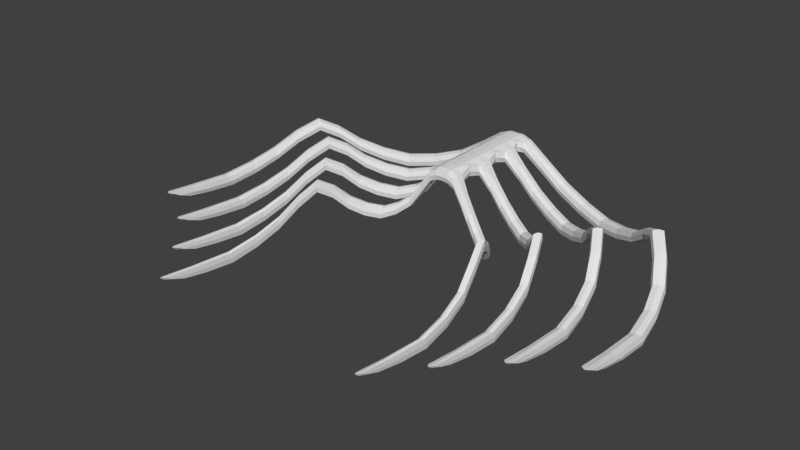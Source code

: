 # Source: Segment_04.blend  (saved by Blender 2.77.0; exported with 4.5.12 LTS)
import bpy
from mathutils import Matrix  # noqa: F401  (used for matrix-valued properties, if any)

bpy.ops.wm.read_factory_settings(use_empty=True)
scene = bpy.context.scene
scene.name = 'Scene'

# ---- collections
col_collection_1 = bpy.data.collections.new('Collection 1'); scene.collection.children.link(col_collection_1)

# ---- world
world_world = bpy.data.worlds.new('World'); scene.world = world_world
world_world.color = (0.05088, 0.05088, 0.05088)
world_world.use_sun_shadow = False
world_world.sun_shadow_jitter_overblur = 0.0
world_world.cycles.sampling_method = 'MANUAL'

# ---- meshes
me_cube = bpy.data.meshes.new('Cube')
me_cube.from_pydata([(-2.569, 3.108, 0.93), (-2.569, 3.108, 1.353), (-2.682, 3.513, 0.93), (-2.682, 3.513, 1.353), (-5.083, 2.843, 0.2901), (-5.083, 2.843, 0.7134), (-4.884, 2.472, 0.7134), (-4.884, 2.472, 0.2901), (-0.7191, 3.692, 2.64), (-0.7191, 3.692, 2.216), (-0.6741, 3.199, 2.685), (-0.6741, 3.199, 2.238), (-7.112, 1.786, 0.8428), (-6.826, 1.478, 0.8428), (-7.112, 1.786, 1.266), (-6.826, 1.478, 1.266), (-8.505, 0.565, 1.817), (-8.156, 0.3278, 1.817), (-8.505, 0.565, 2.24), (-8.156, 0.3278, 2.24), (-9.593, -1.194, 0.7067), (-9.215, -1.38, 0.7067), (-9.593, -1.194, 1.13), (-9.215, -1.38, 1.13), (-10.12, -3.535, 0.1185), (-9.71, -3.634, 0.1185), (-10.12, -3.672, 0.5418), (-9.712, -3.771, 0.5418), (-10.09, -5.956, 0.4555), (-9.709, -5.977, 0.4555), (-10.1, -6.805, 0.8393), (-9.723, -6.826, 0.8393), (-2.119, 1.85, 0.93), (-2.119, 1.85, 1.353), (-2.206, 2.255, 0.93), (-2.206, 2.255, 1.353), (-4.071, 1.585, 0.2901), (-4.071, 1.585, 0.7134), (-3.917, 1.214, 0.7134), (-3.917, 1.214, 0.2901), (-0.6444, 2.512, 2.685), (-0.6444, 2.512, 2.238), (-0.6357, 1.901, 2.685), (-0.6357, 1.901, 2.238), (-5.647, 0.5281, 0.8428), (-5.425, 0.2203, 0.8428), (-5.647, 0.5281, 1.266), (-5.425, 0.2203, 1.266), (-6.728, -0.693, 1.817), (-6.457, -0.9302, 1.817), (-6.728, -0.693, 2.24), (-6.457, -0.9302, 2.24), (-7.574, -2.452, 0.7067), (-7.28, -2.638, 0.7067), (-7.574, -2.452, 1.13), (-7.28, -2.638, 1.13), (-7.982, -4.793, 0.1185), (-7.664, -4.892, 0.1185), (-7.984, -4.93, 0.5418), (-7.666, -5.029, 0.5418), (-7.961, -7.214, 0.4555), (-7.664, -7.235, 0.4555), (-7.971, -8.063, 0.8393), (-7.675, -8.084, 0.8393), (-1.747, 0.1392, 0.93), (-1.747, 0.1392, 1.353), (-1.814, 0.5442, 0.93), (-1.814, 0.5442, 1.353), (-3.237, -0.1263, 0.2901), (-3.237, -0.1263, 0.7134), (-3.119, -0.4969, 0.7134), (-3.119, -0.4969, 0.2901), (-0.6107, 0.8406, 2.685), (-0.6107, 0.8406, 2.238), (-0.6041, 0.1859, 2.685), (-0.6041, 0.1859, 2.238), (-4.44, -1.183, 0.8428), (-4.27, -1.491, 0.8428), (-4.44, -1.183, 1.266), (-4.27, -1.491, 1.266), (-5.265, -2.404, 1.817), (-5.059, -2.641, 1.817), (-5.265, -2.404, 2.24), (-5.059, -2.641, 2.24), (-5.911, -4.163, 0.7067), (-5.686, -4.349, 0.7067), (-5.911, -4.163, 1.13), (-5.686, -4.349, 1.13), (-6.222, -6.504, 0.1185), (-5.98, -6.603, 0.1185), (-6.223, -6.641, 0.5418), (-5.981, -6.74, 0.5418), (-6.206, -8.925, 0.4555), (-5.979, -8.946, 0.4555), (-6.214, -9.774, 0.8393), (-5.987, -9.795, 0.8393), (-1.431, -1.625, 0.93), (-1.431, -1.625, 1.353), (-1.48, -1.22, 0.93), (-1.48, -1.22, 1.353), (-2.528, -1.89, 0.2901), (-2.528, -1.89, 0.7134), (-2.441, -2.261, 0.7134), (-2.441, -2.261, 0.2901), (-0.5821, -0.9185, 2.685), (-0.5821, -0.9185, 2.238), (-0.5839, -1.462, 2.64), (-0.5839, -1.462, 2.216), (-3.414, -2.947, 0.8428), (-3.289, -3.254, 0.8428), (-3.414, -2.947, 1.266), (-3.289, -3.254, 1.266), (-4.021, -4.168, 1.817), (-3.869, -4.405, 1.817), (-4.021, -4.168, 2.24), (-3.869, -4.405, 2.24), (-4.496, -5.927, 0.7067), (-4.331, -6.113, 0.7067), (-4.496, -5.927, 1.13), (-4.331, -6.113, 1.13), (-4.725, -8.268, 0.1185), (-4.547, -8.367, 0.1185), (-4.726, -8.405, 0.5418), (-4.548, -8.504, 0.5418), (-4.713, -10.69, 0.4555), (-4.547, -10.71, 0.4555), (-4.719, -11.54, 0.8393), (-4.553, -11.56, 0.8393), (-2.556, 3.059, 1.142), (-2.626, 3.311, 1.404), (-2.695, 3.562, 1.142), (-2.626, 3.311, 0.8792), (-3.727, 2.833, 0.9321), (-3.884, 3.223, 0.9321), (-1.609, 3.635, 1.605), (-3.884, 3.223, 0.5087), (-3.727, 2.833, 0.5087), (-4.984, 2.657, 0.2393), (-1.548, 3.215, 2.032), (-5.107, 2.887, 0.5018), (-1.609, 3.635, 2.029), (-4.984, 2.657, 0.7643), (-4.861, 2.427, 0.5018), (-1.548, 3.215, 1.607), (-0.7099, 3.477, 2.694), (-0.7099, 3.477, 2.167), (-0.7511, 3.143, 2.433), (-0.7202, 3.743, 2.428), (-6.969, 1.632, 0.792), (-7.147, 1.823, 1.054), (-6.969, 1.632, 1.317), (-6.792, 1.441, 1.054), (-5.909, 1.995, 0.8931), (-5.909, 1.995, 0.4697), (-6.152, 2.337, 0.8931), (-6.152, 2.337, 0.4697), (-8.33, 0.4464, 1.766), (-8.547, 0.5933, 2.029), (-8.33, 0.4464, 2.291), (-8.114, 0.2995, 2.029), (-7.531, 0.9354, 1.853), (-7.531, 0.9354, 1.43), (-7.852, 1.207, 1.43), (-7.852, 1.207, 1.853), (-9.404, -1.287, 0.6559), (-9.639, -1.172, 0.9184), (-9.404, -1.287, 1.181), (-9.169, -1.403, 0.9184), (-9.087, -0.2584, 1.778), (-8.722, -0.4708, 1.778), (-8.722, -0.4708, 1.355), (-9.087, -0.2584, 1.355), (-9.914, -3.574, 0.06768), (-10.17, -3.592, 0.3302), (-9.917, -3.733, 0.5927), (-9.662, -3.715, 0.3302), (-9.913, -2.329, 0.7402), (-9.519, -2.474, 0.7402), (-9.519, -2.462, 0.3168), (-9.913, -2.317, 0.3168), (-9.897, -6.018, 0.4547), (-10.11, -6.485, 0.6635), (-9.912, -6.973, 0.8724), (-9.696, -6.505, 0.6635), (-9.731, -5.489, 0.6785), (-9.722, -4.931, 0.2579), (-10.14, -4.877, 0.2579), (-10.15, -5.435, 0.6785), (-2.108, 1.801, 1.142), (-2.162, 2.053, 1.404), (-2.216, 2.304, 1.142), (-2.162, 2.053, 0.8792), (-3.018, 1.575, 0.9321), (-3.139, 1.965, 0.9321), (-1.37, 2.383, 1.607), (-3.139, 1.965, 0.5087), (-3.018, 1.575, 0.5087), (-3.994, 1.399, 0.2393), (-1.324, 1.954, 2.032), (-4.089, 1.629, 0.5018), (-1.37, 2.383, 2.032), (-3.994, 1.399, 0.7643), (-3.898, 1.169, 0.5018), (-1.324, 1.954, 1.607), (-0.6593, 2.221, 2.697), (-0.6593, 2.221, 2.169), (-0.7047, 1.837, 2.433), (-0.7171, 2.563, 2.433), (-5.536, 0.3742, 0.792), (-5.674, 0.5651, 1.054), (-5.536, 0.3742, 1.317), (-5.398, 0.1834, 1.054), (-4.712, 0.7375, 0.8931), (-4.712, 0.7375, 0.4697), (-4.901, 1.079, 0.8931), (-4.901, 1.079, 0.4697), (-6.593, -0.8116, 1.766), (-6.761, -0.6647, 2.029), (-6.593, -0.8116, 2.291), (-6.425, -0.9585, 2.029), (-5.972, -0.3226, 1.853), (-5.972, -0.3226, 1.43), (-6.222, -0.05134, 1.43), (-6.222, -0.05134, 1.853), (-7.427, -2.545, 0.6559), (-7.609, -2.43, 0.9184), (-7.427, -2.545, 1.181), (-7.245, -2.661, 0.9184), (-7.181, -1.516, 1.778), (-6.897, -1.729, 1.778), (-6.897, -1.729, 1.355), (-7.181, -1.516, 1.355), (-7.823, -4.832, 0.06768), (-8.021, -4.85, 0.3302), (-7.825, -4.991, 0.5927), (-7.627, -4.973, 0.3302), (-7.823, -3.587, 0.7402), (-7.516, -3.731, 0.7402), (-7.516, -3.72, 0.3168), (-7.822, -3.575, 0.3168), (-7.81, -7.275, 0.4547), (-7.977, -7.743, 0.6635), (-7.821, -8.231, 0.8724), (-7.654, -7.763, 0.6635), (-7.681, -6.747, 0.6785), (-7.674, -6.189, 0.2579), (-7.996, -6.135, 0.2579), (-8.003, -6.693, 0.6785), (-1.739, 0.09049, 1.142), (-1.78, 0.3417, 1.404), (-1.822, 0.5929, 1.142), (-1.78, 0.3417, 0.8792), (-2.433, -0.1363, 0.9321), (-2.526, 0.254, 0.9321), (-1.175, 0.6744, 1.607), (-2.526, 0.254, 0.5087), (-2.433, -0.1363, 0.5087), (-3.178, -0.3116, 0.2393), (-1.14, 0.2429, 2.032), (-3.251, -0.08168, 0.5018), (-1.175, 0.6744, 2.032), (-3.178, -0.3116, 0.7643), (-3.105, -0.5416, 0.5018), (-1.14, 0.2429, 1.607), (-0.6196, 0.5129, 2.697), (-0.6196, 0.5129, 2.169), (-0.6665, 0.1203, 2.433), (-0.6759, 0.9005, 2.433), (-4.355, -1.337, 0.792), (-4.46, -1.146, 1.054), (-4.355, -1.337, 1.317), (-4.25, -1.528, 1.054), (-3.727, -0.9735, 0.8931), (-3.727, -0.9735, 0.4697), (-3.871, -0.6321, 0.8931), (-3.871, -0.6321, 0.4697), (-5.162, -2.523, 1.766), (-5.29, -2.376, 2.029), (-5.162, -2.523, 2.291), (-5.034, -2.669, 2.029), (-4.688, -2.034, 1.853), (-4.688, -2.034, 1.43), (-4.878, -1.762, 1.43), (-4.878, -1.762, 1.853), (-5.798, -4.256, 0.6559), (-5.937, -4.141, 0.9184), (-5.798, -4.256, 1.181), (-5.659, -4.372, 0.9184), (-5.61, -3.227, 1.778), (-5.394, -3.44, 1.778), (-5.394, -3.44, 1.355), (-5.61, -3.227, 1.355), (-6.101, -6.543, 0.06768), (-6.252, -6.561, 0.3302), (-6.102, -6.702, 0.5927), (-5.951, -6.684, 0.3302), (-6.1, -5.298, 0.7402), (-5.867, -5.442, 0.7402), (-5.866, -5.431, 0.3168), (-6.1, -5.286, 0.3168), (-6.09, -8.986, 0.4547), (-6.218, -9.454, 0.6635), (-6.099, -9.942, 0.8724), (-5.972, -9.474, 0.6635), (-5.992, -8.458, 0.6785), (-5.987, -7.9, 0.2579), (-6.232, -7.846, 0.2579), (-6.238, -8.404, 0.6785), (-1.425, -1.673, 1.142), (-1.456, -1.422, 1.404), (-1.486, -1.171, 1.142), (-1.456, -1.422, 0.8792), (-1.936, -1.9, 0.9321), (-2.005, -1.51, 0.9321), (-1.009, -1.089, 1.607), (-2.005, -1.51, 0.5087), (-1.936, -1.9, 0.5087), (-2.485, -2.075, 0.2393), (-0.9842, -1.513, 2.029), (-2.539, -1.845, 0.5018), (-1.009, -1.089, 2.032), (-2.485, -2.075, 0.7643), (-2.431, -2.305, 0.5018), (-0.9842, -1.513, 1.605), (-0.5864, -1.242, 2.694), (-0.5864, -1.242, 2.167), (-0.5834, -1.512, 2.428), (-0.641, -0.8577, 2.433), (-3.351, -3.101, 0.792), (-3.429, -2.91, 1.054), (-3.351, -3.101, 1.317), (-3.274, -3.291, 1.054), (-2.888, -2.737, 0.8931), (-2.888, -2.737, 0.4697), (-2.995, -2.396, 0.8931), (-2.995, -2.396, 0.4697), (-3.945, -4.286, 1.766), (-4.039, -4.139, 2.029), (-3.945, -4.286, 2.291), (-3.851, -4.433, 2.029), (-3.596, -3.797, 1.853), (-3.596, -3.797, 1.43), (-3.736, -3.526, 1.43), (-3.736, -3.526, 1.853), (-4.414, -6.02, 0.6559), (-4.516, -5.905, 0.9184), (-4.414, -6.02, 1.181), (-4.311, -6.136, 0.9184), (-4.275, -4.991, 1.778), (-4.116, -5.204, 1.778), (-4.116, -5.204, 1.355), (-4.275, -4.991, 1.355), (-4.636, -8.306, 0.06768), (-4.747, -8.325, 0.3302), (-4.637, -8.466, 0.5927), (-4.526, -8.447, 0.3302), (-4.636, -7.061, 0.7402), (-4.464, -7.206, 0.7402), (-4.464, -7.195, 0.3168), (-4.636, -7.05, 0.3168), (-4.629, -10.75, 0.4547), (-4.723, -11.22, 0.6635), (-4.635, -11.71, 0.8724), (-4.541, -11.24, 0.6635), (-4.556, -10.22, 0.6785), (-4.552, -9.664, 0.2579), (-4.733, -9.61, 0.2579), (-4.737, -10.17, 0.6785), (-0.5048, -0.3569, 2.792), (-0.5048, -0.3569, 2.365), (-0.5091, 1.38, 2.792), (-0.5091, 1.38, 2.365), (-0.5143, 2.865, 2.792), (-0.5143, 2.865, 2.365), (-0.2853, 0.8659, 2.855), (-0.2847, 0.1798, 2.855), (-0.2869, 1.897, 2.32), (-0.2877, 2.527, 2.32), (-0.2832, -0.8921, 2.855), (-0.2833, -1.448, 2.796), (-0.2847, 0.1798, 2.32), (-0.2853, 0.8659, 2.32), (-0.2832, -0.8921, 2.32), (-0.293, 3.705, 2.375), (-0.293, 3.705, 2.796), (-0.2833, -1.448, 2.375), (-0.2869, 1.897, 2.855), (-0.2897, 3.205, 2.855), (-0.2877, 2.527, 2.855), (-0.2897, 3.205, 2.32), (-0.2925, 3.489, 2.319), (-0.2889, 2.233, 2.856), (-0.2925, 3.489, 2.852), (-0.2766, 2.866, 2.331), (-0.2766, 2.866, 2.864), (-0.2766, 1.382, 2.331), (-0.2833, -1.501, 2.585), (-0.2766, 1.382, 2.864), (-0.2835, -1.229, 2.319), (-0.293, 3.757, 2.585), (-0.2766, -0.3554, 2.331), (-0.286, 0.5251, 2.314), (-0.2835, -1.229, 2.852), (-0.2766, -0.3554, 2.864), (-0.2889, 2.233, 2.314), (-0.286, 0.5251, 2.856), (-0.5698, 2.865, 2.573), (-0.5633, 1.38, 2.573), (-0.558, -0.3573, 2.573), (-4.642, -9.583, 0.2113), (-4.647, -10.27, 0.7278), (-4.756, -9.891, 0.4695), (-4.629, -11.51, 0.7065), (-4.657, -7.038, 0.5285), (-4.443, -7.218, 0.5285), (-4.55, -7.122, 0.266), (-4.534, -9.957, 0.4695), (-4.294, -4.966, 1.567), (-4.097, -5.229, 1.567), (-4.196, -5.097, 1.304), (-4.55, -7.134, 0.791), (-3.666, -3.662, 1.379), (-3.666, -3.662, 1.904), (-3.753, -3.494, 1.642), (-4.196, -5.097, 1.829), (-2.942, -2.567, 0.4189), (-3.007, -2.355, 0.6814), (-2.942, -2.567, 0.9439), (-1.017, -1.038, 1.817), (-2.876, -2.778, 0.6814), (-0.9971, -1.305, 1.555), (-1.971, -1.705, 0.9829), (-0.9971, -1.305, 2.08), (-2.013, -1.463, 0.7204), (-0.9811, -1.562, 1.817), (-1.928, -1.947, 0.7204), (-3.58, -3.83, 1.642), (-1.971, -1.705, 0.4579), (-6.109, -7.819, 0.2113), (-6.115, -8.502, 0.7278), (-6.263, -8.127, 0.4695), (-6.091, -9.742, 0.7065), (-6.128, -5.274, 0.5285), (-5.838, -5.454, 0.5285), (-5.983, -5.359, 0.266), (-5.961, -8.194, 0.4695), (-5.636, -3.202, 1.567), (-5.368, -3.465, 1.567), (-5.502, -3.334, 1.304), (-5.983, -5.37, 0.791), (-4.783, -1.898, 1.379), (-4.783, -1.898, 1.904), (-4.901, -1.73, 1.642), (-5.502, -3.334, 1.829), (-3.799, -0.8028, 0.4189), (-3.888, -0.5911, 0.6814), (-3.799, -0.8028, 0.9439), (-1.185, 0.725, 1.817), (-3.709, -1.015, 0.6814), (-1.159, 0.4587, 1.555), (-2.48, 0.05888, 0.9829), (-1.159, 0.4587, 2.08), (-2.537, 0.3009, 0.7204), (-1.141, 0.1919, 1.817), (-2.422, -0.1832, 0.7204), (-4.665, -2.066, 1.642), (-2.48, 0.05888, 0.4579), (-7.834, -6.108, 0.2113), (-7.842, -6.791, 0.7278), (-8.036, -6.416, 0.4695), (-7.81, -8.031, 0.7065), (-7.859, -3.563, 0.5285), (-7.479, -3.743, 0.5285), (-7.669, -3.648, 0.266), (-7.641, -6.483, 0.4695), (-7.215, -1.491, 1.567), (-6.863, -1.754, 1.567), (-7.039, -1.623, 1.304), (-7.669, -3.659, 0.791), (-6.097, -0.187, 1.379), (-6.097, -0.187, 1.904), (-6.251, -0.01882, 1.642), (-7.039, -1.623, 1.829), (-4.807, 0.9082, 0.4189), (-4.924, 1.12, 0.6814), (-4.807, 0.9082, 0.9439), (-1.382, 2.432, 1.817), (-4.689, 0.6965, 0.6814), (-1.349, 2.17, 1.555), (-3.078, 1.77, 0.9829), (-1.349, 2.17, 2.08), (-3.154, 2.012, 0.7204), (-1.325, 1.903, 1.817), (-3.003, 1.528, 0.7204), (-5.942, -0.3551, 1.642), (-3.078, 1.77, 0.4579), (-9.928, -4.85, 0.2113), (-9.939, -5.533, 0.7278), (-10.19, -5.158, 0.4695), (-9.897, -6.773, 0.7065), (-9.961, -2.305, 0.5285), (-9.472, -2.485, 0.5285), (-9.716, -2.39, 0.266), (-9.679, -5.225, 0.4695), (-9.131, -0.2329, 1.567), (-8.678, -0.4963, 1.567), (-8.904, -0.3646, 1.304), (-9.716, -2.401, 0.791), (-7.692, 1.071, 1.379), (-7.692, 1.071, 1.904), (-7.891, 1.239, 1.642), (-8.904, -0.3646, 1.829), (-6.03, 2.166, 0.4189), (-6.181, 2.378, 0.6814), (-6.03, 2.166, 0.9439), (-1.616, 3.685, 1.817), (-5.88, 1.954, 0.6814), (-1.58, 3.428, 1.555), (-3.805, 3.028, 0.9829), (-1.58, 3.428, 2.08), (-3.902, 3.27, 0.7204), (-1.547, 3.165, 1.817), (-3.708, 2.786, 0.7204), (-7.493, 0.9029, 1.642), (-3.805, 3.028, 0.4579), (2.569, 3.108, 0.93), (2.569, 3.108, 1.353), (2.682, 3.513, 0.93), (2.682, 3.513, 1.353), (5.083, 2.843, 0.2901), (5.083, 2.843, 0.7134), (4.884, 2.472, 0.7134), (4.884, 2.472, 0.2901), (0.7191, 3.692, 2.64), (0.7191, 3.692, 2.216), (0.6741, 3.199, 2.685), (0.6741, 3.199, 2.238), (7.112, 1.786, 0.8428), (6.826, 1.478, 0.8428), (7.112, 1.786, 1.266), (6.826, 1.478, 1.266), (8.505, 0.565, 1.817), (8.156, 0.3278, 1.817), (8.505, 0.565, 2.24), (8.156, 0.3278, 2.24), (9.593, -1.194, 0.7067), (9.215, -1.38, 0.7067), (9.593, -1.194, 1.13), (9.215, -1.38, 1.13), (10.12, -3.535, 0.1185), (9.71, -3.634, 0.1185), (10.12, -3.672, 0.5418), (9.712, -3.771, 0.5418), (10.09, -5.956, 0.4555), (9.709, -5.977, 0.4555), (10.1, -6.805, 0.8393), (9.723, -6.826, 0.8393), (2.119, 1.85, 0.93), (2.119, 1.85, 1.353), (2.206, 2.255, 0.93), (2.206, 2.255, 1.353), (4.071, 1.585, 0.2901), (4.071, 1.585, 0.7134), (3.917, 1.214, 0.7134), (3.917, 1.214, 0.2901), (0.6444, 2.512, 2.685), (0.6444, 2.512, 2.238), (0.6357, 1.901, 2.685), (0.6357, 1.901, 2.238), (5.647, 0.5281, 0.8428), (5.425, 0.2203, 0.8428), (5.647, 0.5281, 1.266), (5.425, 0.2203, 1.266), (6.728, -0.693, 1.817), (6.457, -0.9302, 1.817), (6.728, -0.693, 2.24), (6.457, -0.9302, 2.24), (7.574, -2.452, 0.7067), (7.28, -2.638, 0.7067), (7.574, -2.452, 1.13), (7.28, -2.638, 1.13), (7.982, -4.793, 0.1185), (7.664, -4.892, 0.1185), (7.984, -4.93, 0.5418), (7.666, -5.029, 0.5418), (7.961, -7.214, 0.4555), (7.664, -7.235, 0.4555), (7.971, -8.063, 0.8393), (7.675, -8.084, 0.8393), (1.747, 0.1392, 0.93), (1.747, 0.1392, 1.353), (1.814, 0.5442, 0.93), (1.814, 0.5442, 1.353), (3.237, -0.1263, 0.2901), (3.237, -0.1263, 0.7134), (3.119, -0.4969, 0.7134), (3.119, -0.4969, 0.2901), (0.6107, 0.8406, 2.685), (0.6107, 0.8406, 2.238), (0.6041, 0.1859, 2.685), (0.6041, 0.1859, 2.238), (4.44, -1.183, 0.8428), (4.27, -1.491, 0.8428), (4.44, -1.183, 1.266), (4.27, -1.491, 1.266), (5.265, -2.404, 1.817), (5.059, -2.641, 1.817), (5.265, -2.404, 2.24), (5.059, -2.641, 2.24), (5.911, -4.163, 0.7067), (5.686, -4.349, 0.7067), (5.911, -4.163, 1.13), (5.686, -4.349, 1.13), (6.222, -6.504, 0.1185), (5.98, -6.603, 0.1185), (6.223, -6.641, 0.5418), (5.981, -6.74, 0.5418), (6.206, -8.925, 0.4555), (5.979, -8.946, 0.4555), (6.214, -9.774, 0.8393), (5.987, -9.795, 0.8393), (1.431, -1.625, 0.93), (1.431, -1.625, 1.353), (1.48, -1.22, 0.93), (1.48, -1.22, 1.353), (2.528, -1.89, 0.2901), (2.528, -1.89, 0.7134), (2.441, -2.261, 0.7134), (2.441, -2.261, 0.2901), (0.5821, -0.9185, 2.685), (0.5821, -0.9185, 2.238), (0.5839, -1.462, 2.64), (0.5839, -1.462, 2.216), (3.414, -2.947, 0.8428), (3.289, -3.254, 0.8428), (3.414, -2.947, 1.266), (3.289, -3.254, 1.266), (4.021, -4.168, 1.817), (3.869, -4.405, 1.817), (4.021, -4.168, 2.24), (3.869, -4.405, 2.24), (4.496, -5.927, 0.7067), (4.331, -6.113, 0.7067), (4.496, -5.927, 1.13), (4.331, -6.113, 1.13), (4.725, -8.268, 0.1185), (4.547, -8.367, 0.1185), (4.726, -8.405, 0.5418), (4.548, -8.504, 0.5418), (4.713, -10.69, 0.4555), (4.547, -10.71, 0.4555), (4.719, -11.54, 0.8393), (4.553, -11.56, 0.8393), (0.0, 3.693, 2.795), (0.0, 3.693, 2.4), (0.0, 3.201, 2.869), (0.0, 3.201, 2.327), (0.0, 2.532, 2.869), (0.0, 2.532, 2.327), (0.0, 1.882, 2.869), (0.0, 1.882, 2.327), (0.0, 0.8824, 2.869), (0.0, 0.8824, 2.327), (0.0, 0.1635, 2.869), (0.0, 0.1635, 2.327), (0.0, -0.8742, 2.869), (0.0, -0.8742, 2.327), (0.0, -1.435, 2.795), (0.0, -1.435, 2.4), (2.556, 3.059, 1.142), (2.626, 3.311, 1.404), (2.695, 3.562, 1.142), (2.626, 3.311, 0.8792), (3.727, 2.833, 0.9321), (3.884, 3.223, 0.9321), (1.609, 3.635, 1.605), (3.884, 3.223, 0.5087), (3.727, 2.833, 0.5087), (4.984, 2.657, 0.2393), (1.548, 3.215, 2.032), (5.107, 2.887, 0.5018), (1.609, 3.635, 2.029), (4.984, 2.657, 0.7643), (4.861, 2.427, 0.5018), (1.548, 3.215, 1.607), (0.7099, 3.477, 2.694), (0.7099, 3.477, 2.167), (0.7511, 3.143, 2.433), (0.7202, 3.743, 2.428), (6.969, 1.632, 0.792), (7.147, 1.823, 1.054), (6.969, 1.632, 1.317), (6.792, 1.441, 1.054), (5.909, 1.995, 0.8931), (5.909, 1.995, 0.4697), (6.152, 2.337, 0.8931), (6.152, 2.337, 0.4697), (8.33, 0.4464, 1.766), (8.547, 0.5933, 2.029), (8.33, 0.4464, 2.291), (8.114, 0.2995, 2.029), (7.531, 0.9354, 1.853), (7.531, 0.9354, 1.43), (7.852, 1.207, 1.43), (7.852, 1.207, 1.853), (9.404, -1.287, 0.6559), (9.639, -1.172, 0.9184), (9.404, -1.287, 1.181), (9.169, -1.403, 0.9184), (9.087, -0.2584, 1.778), (8.722, -0.4708, 1.778), (8.722, -0.4708, 1.355), (9.087, -0.2584, 1.355), (9.914, -3.574, 0.06768), (10.17, -3.592, 0.3302), (9.917, -3.733, 0.5927), (9.662, -3.715, 0.3302), (9.913, -2.329, 0.7402), (9.519, -2.474, 0.7402), (9.519, -2.462, 0.3168), (9.913, -2.317, 0.3168), (9.897, -6.018, 0.4547), (10.11, -6.485, 0.6635), (9.912, -6.973, 0.8724), (9.696, -6.505, 0.6635), (9.731, -5.489, 0.6785), (9.722, -4.931, 0.2579), (10.14, -4.877, 0.2579), (10.15, -5.435, 0.6785), (2.108, 1.801, 1.142), (2.162, 2.053, 1.404), (2.216, 2.304, 1.142), (2.162, 2.053, 0.8792), (3.018, 1.575, 0.9321), (3.139, 1.965, 0.9321), (1.37, 2.383, 1.607), (3.139, 1.965, 0.5087), (3.018, 1.575, 0.5087), (3.994, 1.399, 0.2393), (1.324, 1.954, 2.032), (4.089, 1.629, 0.5018), (1.37, 2.383, 2.032), (3.994, 1.399, 0.7643), (3.898, 1.169, 0.5018), (1.324, 1.954, 1.607), (0.6593, 2.221, 2.697), (0.6593, 2.221, 2.169), (0.7047, 1.837, 2.433), (0.7171, 2.563, 2.433), (5.536, 0.3742, 0.792), (5.674, 0.5651, 1.054), (5.536, 0.3742, 1.317), (5.398, 0.1834, 1.054), (4.712, 0.7375, 0.8931), (4.712, 0.7375, 0.4697), (4.901, 1.079, 0.8931), (4.901, 1.079, 0.4697), (6.593, -0.8116, 1.766), (6.761, -0.6647, 2.029), (6.593, -0.8116, 2.291), (6.425, -0.9585, 2.029), (5.972, -0.3226, 1.853), (5.972, -0.3226, 1.43), (6.222, -0.05134, 1.43), (6.222, -0.05134, 1.853), (7.427, -2.545, 0.6559), (7.609, -2.43, 0.9184), (7.427, -2.545, 1.181), (7.245, -2.661, 0.9184), (7.181, -1.516, 1.778), (6.897, -1.729, 1.778), (6.897, -1.729, 1.355), (7.181, -1.516, 1.355), (7.823, -4.832, 0.06768), (8.021, -4.85, 0.3302), (7.825, -4.991, 0.5927), (7.627, -4.973, 0.3302), (7.823, -3.587, 0.7402), (7.516, -3.731, 0.7402), (7.516, -3.72, 0.3168), (7.822, -3.575, 0.3168), (7.81, -7.275, 0.4547), (7.977, -7.743, 0.6635), (7.821, -8.231, 0.8724), (7.654, -7.763, 0.6635), (7.681, -6.747, 0.6785), (7.674, -6.189, 0.2579), (7.996, -6.135, 0.2579), (8.003, -6.693, 0.6785), (1.739, 0.09049, 1.142), (1.78, 0.3417, 1.404), (1.822, 0.5929, 1.142), (1.78, 0.3417, 0.8792), (2.433, -0.1363, 0.9321), (2.526, 0.254, 0.9321), (1.175, 0.6744, 1.607), (2.526, 0.254, 0.5087), (2.433, -0.1363, 0.5087), (3.178, -0.3116, 0.2393), (1.14, 0.2429, 2.032), (3.251, -0.08168, 0.5018), (1.175, 0.6744, 2.032), (3.178, -0.3116, 0.7643), (3.105, -0.5416, 0.5018), (1.14, 0.2429, 1.607), (0.6196, 0.5129, 2.697), (0.6196, 0.5129, 2.169), (0.6665, 0.1203, 2.433), (0.6759, 0.9005, 2.433), (4.355, -1.337, 0.792), (4.46, -1.146, 1.054), (4.355, -1.337, 1.317), (4.25, -1.528, 1.054), (3.727, -0.9735, 0.8931), (3.727, -0.9735, 0.4697), (3.871, -0.6321, 0.8931), (3.871, -0.6321, 0.4697), (5.162, -2.523, 1.766), (5.29, -2.376, 2.029), (5.162, -2.523, 2.291), (5.034, -2.669, 2.029), (4.688, -2.034, 1.853), (4.688, -2.034, 1.43), (4.878, -1.762, 1.43), (4.878, -1.762, 1.853), (5.798, -4.256, 0.6559), (5.937, -4.141, 0.9184), (5.798, -4.256, 1.181), (5.659, -4.372, 0.9184), (5.61, -3.227, 1.778), (5.394, -3.44, 1.778), (5.394, -3.44, 1.355), (5.61, -3.227, 1.355), (6.101, -6.543, 0.06768), (6.252, -6.561, 0.3302), (6.102, -6.702, 0.5927), (5.951, -6.684, 0.3302), (6.1, -5.298, 0.7402), (5.867, -5.442, 0.7402), (5.866, -5.431, 0.3168), (6.1, -5.286, 0.3168), (6.09, -8.986, 0.4547), (6.218, -9.454, 0.6635), (6.099, -9.942, 0.8724), (5.972, -9.474, 0.6635), (5.992, -8.458, 0.6785), (5.987, -7.9, 0.2579), (6.232, -7.846, 0.2579), (6.238, -8.404, 0.6785), (1.425, -1.673, 1.142), (1.456, -1.422, 1.404), (1.486, -1.171, 1.142), (1.456, -1.422, 0.8792), (1.936, -1.9, 0.9321), (2.005, -1.51, 0.9321), (1.009, -1.089, 1.607), (2.005, -1.51, 0.5087), (1.936, -1.9, 0.5087), (2.485, -2.075, 0.2393), (0.9842, -1.513, 2.029), (2.539, -1.845, 0.5018), (1.009, -1.089, 2.032), (2.485, -2.075, 0.7643), (2.431, -2.305, 0.5018), (0.9842, -1.513, 1.605), (0.5864, -1.242, 2.694), (0.5864, -1.242, 2.167), (0.5834, -1.512, 2.428), (0.641, -0.8577, 2.433), (3.351, -3.101, 0.792), (3.429, -2.91, 1.054), (3.351, -3.101, 1.317), (3.274, -3.291, 1.054), (2.888, -2.737, 0.8931), (2.888, -2.737, 0.4697), (2.995, -2.396, 0.8931), (2.995, -2.396, 0.4697), (3.945, -4.286, 1.766), (4.039, -4.139, 2.029), (3.945, -4.286, 2.291), (3.851, -4.433, 2.029), (3.596, -3.797, 1.853), (3.596, -3.797, 1.43), (3.736, -3.526, 1.43), (3.736, -3.526, 1.853), (4.414, -6.02, 0.6559), (4.516, -5.905, 0.9184), (4.414, -6.02, 1.181), (4.311, -6.136, 0.9184), (4.275, -4.991, 1.778), (4.116, -5.204, 1.778), (4.116, -5.204, 1.355), (4.275, -4.991, 1.355), (4.636, -8.306, 0.06768), (4.747, -8.325, 0.3302), (4.637, -8.466, 0.5927), (4.526, -8.447, 0.3302), (4.636, -7.061, 0.7402), (4.464, -7.206, 0.7402), (4.464, -7.195, 0.3168), (4.636, -7.05, 0.3168), (4.629, -10.75, 0.4547), (4.723, -11.22, 0.6635), (4.635, -11.71, 0.8724), (4.541, -11.24, 0.6635), (4.556, -10.22, 0.6785), (4.552, -9.664, 0.2579), (4.733, -9.61, 0.2579), (4.737, -10.17, 0.6785), (0.5048, -0.3569, 2.792), (0.5048, -0.3569, 2.365), (0.5091, 1.38, 2.792), (0.5091, 1.38, 2.365), (0.5143, 2.865, 2.792), (0.5143, 2.865, 2.365), (0.0, 3.486, 2.861), (0.0, 3.486, 2.334), (0.0, 3.751, 2.598), (0.0, 2.231, 2.869), (0.0, 2.231, 2.327), (0.0, 0.5258, 2.869), (0.0, 0.5258, 2.327), (0.0, -1.22, 2.861), (0.0, -1.22, 2.334), (0.0, -1.493, 2.598), (0.0, -0.3554, 2.869), (0.0, -0.3554, 2.327), (0.0, 1.382, 2.869), (0.0, 1.382, 2.327), (0.0, 2.866, 2.869), (0.0, 2.866, 2.327), (0.2853, 0.8659, 2.855), (0.2847, 0.1798, 2.855), (0.2869, 1.897, 2.32), (0.2877, 2.527, 2.32), (0.2832, -0.8921, 2.855), (0.2833, -1.448, 2.796), (0.2847, 0.1798, 2.32), (0.2853, 0.8659, 2.32), (0.2832, -0.8921, 2.32), (0.293, 3.705, 2.375), (0.293, 3.705, 2.796), (0.2833, -1.448, 2.375), (0.2869, 1.897, 2.855), (0.2897, 3.205, 2.855), (0.2877, 2.527, 2.855), (0.2897, 3.205, 2.32), (0.2925, 3.489, 2.319), (0.2889, 2.233, 2.856), (0.2925, 3.489, 2.852), (0.2766, 2.866, 2.331), (0.2766, 2.866, 2.864), (0.2766, 1.382, 2.331), (0.2833, -1.501, 2.585), (0.2766, 1.382, 2.864), (0.2835, -1.229, 2.319), (0.293, 3.757, 2.585), (0.2766, -0.3554, 2.331), (0.286, 0.5251, 2.314), (0.2835, -1.229, 2.852), (0.2766, -0.3554, 2.864), (0.2889, 2.233, 2.314), (0.286, 0.5251, 2.856), (0.5698, 2.865, 2.573), (0.5633, 1.38, 2.573), (0.558, -0.3573, 2.573), (4.642, -9.583, 0.2113), (4.647, -10.27, 0.7278), (4.756, -9.891, 0.4695), (4.629, -11.51, 0.7065), (4.657, -7.038, 0.5285), (4.443, -7.218, 0.5285), (4.55, -7.122, 0.266), (4.534, -9.957, 0.4695), (4.294, -4.966, 1.567), (4.097, -5.229, 1.567), (4.196, -5.097, 1.304), (4.55, -7.134, 0.791), (3.666, -3.662, 1.379), (3.666, -3.662, 1.904), (3.753, -3.494, 1.642), (4.196, -5.097, 1.829), (2.942, -2.567, 0.4189), (3.007, -2.355, 0.6814), (2.942, -2.567, 0.9439), (1.017, -1.038, 1.817), (2.876, -2.778, 0.6814), (0.9971, -1.305, 1.555), (1.971, -1.705, 0.9829), (0.9971, -1.305, 2.08), (2.013, -1.463, 0.7204), (0.9811, -1.562, 1.817), (1.928, -1.947, 0.7204), (3.58, -3.83, 1.642), (1.971, -1.705, 0.4579), (6.109, -7.819, 0.2113), (6.115, -8.502, 0.7278), (6.263, -8.127, 0.4695), (6.091, -9.742, 0.7065), (6.128, -5.274, 0.5285), (5.838, -5.454, 0.5285), (5.983, -5.359, 0.266), (5.961, -8.194, 0.4695), (5.636, -3.202, 1.567), (5.368, -3.465, 1.567), (5.502, -3.334, 1.304), (5.983, -5.37, 0.791), (4.783, -1.898, 1.379), (4.783, -1.898, 1.904), (4.901, -1.73, 1.642), (5.502, -3.334, 1.829), (3.799, -0.8028, 0.4189), (3.888, -0.5911, 0.6814), (3.799, -0.8028, 0.9439), (1.185, 0.725, 1.817), (3.709, -1.015, 0.6814), (1.159, 0.4587, 1.555), (2.48, 0.05888, 0.9829), (1.159, 0.4587, 2.08), (2.537, 0.3009, 0.7204), (1.141, 0.1919, 1.817), (2.422, -0.1832, 0.7204), (4.665, -2.066, 1.642), (2.48, 0.05888, 0.4579), (7.834, -6.108, 0.2113), (7.842, -6.791, 0.7278), (8.036, -6.416, 0.4695), (7.81, -8.031, 0.7065), (7.859, -3.563, 0.5285), (7.479, -3.743, 0.5285), (7.669, -3.648, 0.266), (7.641, -6.483, 0.4695), (7.215, -1.491, 1.567), (6.863, -1.754, 1.567), (7.039, -1.623, 1.304), (7.669, -3.659, 0.791), (6.097, -0.187, 1.379), (6.097, -0.187, 1.904), (6.251, -0.01882, 1.642), (7.039, -1.623, 1.829), (4.807, 0.9082, 0.4189), (4.924, 1.12, 0.6814), (4.807, 0.9082, 0.9439), (1.382, 2.432, 1.817), (4.689, 0.6965, 0.6814), (1.349, 2.17, 1.555), (3.078, 1.77, 0.9829), (1.349, 2.17, 2.08), (3.154, 2.012, 0.7204), (1.325, 1.903, 1.817), (3.003, 1.528, 0.7204), (5.942, -0.3551, 1.642), (3.078, 1.77, 0.4579), (9.928, -4.85, 0.2113), (9.939, -5.533, 0.7278), (10.19, -5.158, 0.4695), (9.897, -6.773, 0.7065), (9.961, -2.305, 0.5285), (9.472, -2.485, 0.5285), (9.716, -2.39, 0.266), (9.679, -5.225, 0.4695), (9.131, -0.2329, 1.567), (8.678, -0.4963, 1.567), (8.904, -0.3646, 1.304), (9.716, -2.401, 0.791), (7.692, 1.071, 1.379), (7.692, 1.071, 1.904), (7.891, 1.239, 1.642), (8.904, -0.3646, 1.829), (6.03, 2.166, 0.4189), (6.181, 2.378, 0.6814), (6.03, 2.166, 0.9439), (1.616, 3.685, 1.817), (5.88, 1.954, 0.6814), (1.58, 3.428, 1.555), (3.805, 3.028, 0.9829), (1.58, 3.428, 2.08), (3.902, 3.27, 0.7204), (1.547, 3.165, 1.817), (3.708, 2.786, 0.7204), (7.493, 0.9029, 1.642), (3.805, 3.028, 0.4579)], [], [(524, 136, 7, 137), (523, 160, 19, 159), (522, 132, 6, 142), (521, 128, 0, 143), (520, 135, 4, 139), (519, 140, 3, 129), (518, 133, 5, 141), (517, 134, 9, 145), (516, 152, 15, 151), (515, 147, 9, 134), (514, 154, 14, 150), (513, 155, 12, 149), (512, 153, 13, 148), (511, 168, 22, 166), (510, 162, 16, 157), (509, 163, 18, 158), (508, 161, 17, 156), (507, 176, 26, 174), (506, 170, 21, 164), (505, 169, 23, 167), (504, 171, 20, 165), (503, 184, 31, 183), (502, 178, 25, 172), (501, 177, 27, 175), (500, 179, 24, 173), (499, 181, 28, 180), (498, 186, 28, 181), (497, 187, 30, 182), (496, 185, 29, 180), (495, 196, 39, 197), (494, 220, 51, 219), (493, 192, 38, 202), (492, 188, 32, 203), (491, 195, 36, 199), (490, 200, 35, 189), (489, 193, 37, 201), (488, 194, 41, 205), (487, 212, 47, 211), (486, 207, 41, 194), (485, 214, 46, 210), (484, 215, 44, 209), (483, 213, 45, 208), (482, 228, 54, 226), (481, 222, 48, 217), (480, 223, 50, 218), (479, 221, 49, 216), (478, 236, 58, 234), (477, 230, 53, 224), (476, 229, 55, 227), (475, 231, 52, 225), (474, 244, 63, 243), (473, 238, 57, 232), (472, 237, 59, 235), (471, 239, 56, 233), (470, 241, 60, 240), (469, 246, 60, 241), (468, 247, 62, 242), (467, 245, 61, 240), (466, 256, 71, 257), (465, 280, 83, 279), (464, 252, 70, 262), (463, 248, 64, 263), (462, 255, 68, 259), (461, 260, 67, 249), (460, 253, 69, 261), (459, 254, 73, 265), (458, 272, 79, 271), (457, 267, 73, 254), (456, 274, 78, 270), (455, 275, 76, 269), (454, 273, 77, 268), (453, 288, 86, 286), (452, 282, 80, 277), (451, 283, 82, 278), (450, 281, 81, 276), (449, 296, 90, 294), (448, 290, 85, 284), (447, 289, 87, 287), (446, 291, 84, 285), (445, 304, 95, 303), (444, 298, 89, 292), (443, 297, 91, 295), (442, 299, 88, 293), (441, 301, 92, 300), (440, 306, 92, 301), (439, 307, 94, 302), (438, 305, 93, 300), (437, 316, 103, 317), (436, 340, 115, 339), (435, 312, 102, 322), (434, 308, 96, 323), (433, 315, 100, 319), (432, 320, 99, 309), (431, 313, 101, 321), (430, 314, 105, 325), (429, 332, 111, 331), (428, 327, 105, 314), (427, 334, 110, 330), (426, 335, 108, 329), (425, 333, 109, 328), (424, 348, 118, 346), (423, 342, 112, 337), (422, 343, 114, 338), (421, 341, 113, 336), (420, 356, 122, 354), (419, 350, 117, 344), (418, 349, 119, 347), (417, 351, 116, 345), (416, 364, 127, 363), (415, 358, 121, 352), (414, 357, 123, 355), (413, 359, 120, 353), (412, 361, 124, 360), (411, 366, 124, 361), (410, 367, 126, 362), (409, 365, 125, 360), (408, 327, 104, 368), (407, 267, 72, 370), (406, 207, 40, 372), (405, 375, 663, 920), (404, 377, 658, 919), (403, 378, 665, 925), (402, 379, 667, 922), (401, 381, 662, 921), (400, 380, 664, 926), (399, 384, 653, 917), (398, 382, 666, 923), (397, 374, 661, 927), (396, 385, 668, 924), (395, 376, 660, 928), (394, 388, 657, 929), (393, 389, 656, 930), (392, 387, 655, 915), (391, 386, 659, 918), (390, 383, 654, 916), (389, 390, 916, 656), (11, 145, 390, 389), (145, 9, 383, 390), (388, 391, 918, 657), (40, 204, 391, 388), (204, 42, 386, 391), (384, 392, 915, 653), (8, 144, 392, 384), (144, 10, 387, 392), (377, 393, 930, 658), (41, 373, 393, 377), (373, 11, 389, 393), (387, 394, 929, 655), (10, 372, 394, 387), (372, 40, 388, 394), (381, 395, 928, 662), (73, 371, 395, 381), (371, 43, 376, 395), (379, 396, 924, 667), (106, 326, 396, 379), (326, 107, 385, 396), (386, 397, 927, 659), (42, 370, 397, 386), (370, 72, 374, 397), (385, 398, 923, 668), (107, 325, 398, 385), (325, 105, 382, 398), (383, 399, 917, 654), (9, 147, 399, 383), (147, 8, 384, 399), (382, 400, 926, 666), (105, 369, 400, 382), (369, 75, 380, 400), (380, 401, 921, 664), (75, 265, 401, 380), (265, 73, 381, 401), (378, 402, 922, 665), (104, 324, 402, 378), (324, 106, 379, 402), (375, 403, 925, 663), (74, 368, 403, 375), (368, 104, 378, 403), (376, 404, 919, 660), (43, 205, 404, 376), (205, 41, 377, 404), (374, 405, 920, 661), (72, 264, 405, 374), (264, 74, 375, 405), (146, 406, 372, 10), (11, 373, 406, 146), (373, 41, 207, 406), (206, 407, 370, 42), (43, 371, 407, 206), (371, 73, 267, 407), (266, 408, 368, 74), (75, 369, 408, 266), (369, 105, 327, 408), (366, 409, 360, 124), (120, 352, 409, 366), (352, 121, 365, 409), (364, 410, 362, 127), (123, 354, 410, 364), (354, 122, 367, 410), (367, 411, 361, 126), (122, 353, 411, 367), (353, 120, 366, 411), (363, 412, 360, 125), (127, 362, 412, 363), (362, 126, 361, 412), (356, 413, 353, 122), (118, 345, 413, 356), (345, 116, 359, 413), (358, 414, 355, 121), (117, 347, 414, 358), (347, 119, 357, 414), (359, 415, 352, 120), (116, 344, 415, 359), (344, 117, 358, 415), (365, 416, 363, 125), (121, 355, 416, 365), (355, 123, 364, 416), (348, 417, 345, 118), (114, 337, 417, 348), (337, 112, 351, 417), (350, 418, 347, 117), (113, 339, 418, 350), (339, 115, 349, 418), (351, 419, 344, 116), (112, 336, 419, 351), (336, 113, 350, 419), (357, 420, 354, 123), (119, 346, 420, 357), (346, 118, 356, 420), (342, 421, 336, 112), (108, 328, 421, 342), (328, 109, 341, 421), (340, 422, 338, 115), (111, 330, 422, 340), (330, 110, 343, 422), (343, 423, 337, 114), (110, 329, 423, 343), (329, 108, 342, 423), (349, 424, 346, 119), (115, 338, 424, 349), (338, 114, 348, 424), (335, 425, 328, 108), (100, 317, 425, 335), (317, 103, 333, 425), (334, 426, 329, 110), (101, 319, 426, 334), (319, 100, 335, 426), (332, 427, 330, 111), (102, 321, 427, 332), (321, 101, 334, 427), (310, 428, 314, 98), (99, 320, 428, 310), (320, 104, 327, 428), (333, 429, 331, 109), (103, 322, 429, 333), (322, 102, 332, 429), (323, 430, 325, 107), (96, 311, 430, 323), (311, 98, 314, 430), (312, 431, 321, 102), (97, 309, 431, 312), (309, 99, 313, 431), (318, 432, 309, 97), (106, 324, 432, 318), (324, 104, 320, 432), (313, 433, 319, 101), (99, 310, 433, 313), (310, 98, 315, 433), (326, 434, 323, 107), (106, 318, 434, 326), (318, 97, 308, 434), (316, 435, 322, 103), (96, 308, 435, 316), (308, 97, 312, 435), (341, 436, 339, 113), (109, 331, 436, 341), (331, 111, 340, 436), (315, 437, 317, 100), (98, 311, 437, 315), (311, 96, 316, 437), (306, 438, 300, 92), (88, 292, 438, 306), (292, 89, 305, 438), (304, 439, 302, 95), (91, 294, 439, 304), (294, 90, 307, 439), (307, 440, 301, 94), (90, 293, 440, 307), (293, 88, 306, 440), (303, 441, 300, 93), (95, 302, 441, 303), (302, 94, 301, 441), (296, 442, 293, 90), (86, 285, 442, 296), (285, 84, 299, 442), (298, 443, 295, 89), (85, 287, 443, 298), (287, 87, 297, 443), (299, 444, 292, 88), (84, 284, 444, 299), (284, 85, 298, 444), (305, 445, 303, 93), (89, 295, 445, 305), (295, 91, 304, 445), (288, 446, 285, 86), (82, 277, 446, 288), (277, 80, 291, 446), (290, 447, 287, 85), (81, 279, 447, 290), (279, 83, 289, 447), (291, 448, 284, 84), (80, 276, 448, 291), (276, 81, 290, 448), (297, 449, 294, 91), (87, 286, 449, 297), (286, 86, 296, 449), (282, 450, 276, 80), (76, 268, 450, 282), (268, 77, 281, 450), (280, 451, 278, 83), (79, 270, 451, 280), (270, 78, 283, 451), (283, 452, 277, 82), (78, 269, 452, 283), (269, 76, 282, 452), (289, 453, 286, 87), (83, 278, 453, 289), (278, 82, 288, 453), (275, 454, 268, 76), (68, 257, 454, 275), (257, 71, 273, 454), (274, 455, 269, 78), (69, 259, 455, 274), (259, 68, 275, 455), (272, 456, 270, 79), (70, 261, 456, 272), (261, 69, 274, 456), (250, 457, 254, 66), (67, 260, 457, 250), (260, 72, 267, 457), (273, 458, 271, 77), (71, 262, 458, 273), (262, 70, 272, 458), (263, 459, 265, 75), (64, 251, 459, 263), (251, 66, 254, 459), (252, 460, 261, 70), (65, 249, 460, 252), (249, 67, 253, 460), (258, 461, 249, 65), (74, 264, 461, 258), (264, 72, 260, 461), (253, 462, 259, 69), (67, 250, 462, 253), (250, 66, 255, 462), (266, 463, 263, 75), (74, 258, 463, 266), (258, 65, 248, 463), (256, 464, 262, 71), (64, 248, 464, 256), (248, 65, 252, 464), (281, 465, 279, 81), (77, 271, 465, 281), (271, 79, 280, 465), (255, 466, 257, 68), (66, 251, 466, 255), (251, 64, 256, 466), (246, 467, 240, 60), (56, 232, 467, 246), (232, 57, 245, 467), (244, 468, 242, 63), (59, 234, 468, 244), (234, 58, 247, 468), (247, 469, 241, 62), (58, 233, 469, 247), (233, 56, 246, 469), (243, 470, 240, 61), (63, 242, 470, 243), (242, 62, 241, 470), (236, 471, 233, 58), (54, 225, 471, 236), (225, 52, 239, 471), (238, 472, 235, 57), (53, 227, 472, 238), (227, 55, 237, 472), (239, 473, 232, 56), (52, 224, 473, 239), (224, 53, 238, 473), (245, 474, 243, 61), (57, 235, 474, 245), (235, 59, 244, 474), (228, 475, 225, 54), (50, 217, 475, 228), (217, 48, 231, 475), (230, 476, 227, 53), (49, 219, 476, 230), (219, 51, 229, 476), (231, 477, 224, 52), (48, 216, 477, 231), (216, 49, 230, 477), (237, 478, 234, 59), (55, 226, 478, 237), (226, 54, 236, 478), (222, 479, 216, 48), (44, 208, 479, 222), (208, 45, 221, 479), (220, 480, 218, 51), (47, 210, 480, 220), (210, 46, 223, 480), (223, 481, 217, 50), (46, 209, 481, 223), (209, 44, 222, 481), (229, 482, 226, 55), (51, 218, 482, 229), (218, 50, 228, 482), (215, 483, 208, 44), (36, 197, 483, 215), (197, 39, 213, 483), (214, 484, 209, 46), (37, 199, 484, 214), (199, 36, 215, 484), (212, 485, 210, 47), (38, 201, 485, 212), (201, 37, 214, 485), (190, 486, 194, 34), (35, 200, 486, 190), (200, 40, 207, 486), (213, 487, 211, 45), (39, 202, 487, 213), (202, 38, 212, 487), (203, 488, 205, 43), (32, 191, 488, 203), (191, 34, 194, 488), (192, 489, 201, 38), (33, 189, 489, 192), (189, 35, 193, 489), (198, 490, 189, 33), (42, 204, 490, 198), (204, 40, 200, 490), (193, 491, 199, 37), (35, 190, 491, 193), (190, 34, 195, 491), (206, 492, 203, 43), (42, 198, 492, 206), (198, 33, 188, 492), (196, 493, 202, 39), (32, 188, 493, 196), (188, 33, 192, 493), (221, 494, 219, 49), (45, 211, 494, 221), (211, 47, 220, 494), (195, 495, 197, 36), (34, 191, 495, 195), (191, 32, 196, 495), (186, 496, 180, 28), (24, 172, 496, 186), (172, 25, 185, 496), (184, 497, 182, 31), (27, 174, 497, 184), (174, 26, 187, 497), (187, 498, 181, 30), (26, 173, 498, 187), (173, 24, 186, 498), (183, 499, 180, 29), (31, 182, 499, 183), (182, 30, 181, 499), (176, 500, 173, 26), (22, 165, 500, 176), (165, 20, 179, 500), (178, 501, 175, 25), (21, 167, 501, 178), (167, 23, 177, 501), (179, 502, 172, 24), (20, 164, 502, 179), (164, 21, 178, 502), (185, 503, 183, 29), (25, 175, 503, 185), (175, 27, 184, 503), (168, 504, 165, 22), (18, 157, 504, 168), (157, 16, 171, 504), (170, 505, 167, 21), (17, 159, 505, 170), (159, 19, 169, 505), (171, 506, 164, 20), (16, 156, 506, 171), (156, 17, 170, 506), (177, 507, 174, 27), (23, 166, 507, 177), (166, 22, 176, 507), (162, 508, 156, 16), (12, 148, 508, 162), (148, 13, 161, 508), (160, 509, 158, 19), (15, 150, 509, 160), (150, 14, 163, 509), (163, 510, 157, 18), (14, 149, 510, 163), (149, 12, 162, 510), (169, 511, 166, 23), (19, 158, 511, 169), (158, 18, 168, 511), (155, 512, 148, 12), (4, 137, 512, 155), (137, 7, 153, 512), (154, 513, 149, 14), (5, 139, 513, 154), (139, 4, 155, 513), (152, 514, 150, 15), (6, 141, 514, 152), (141, 5, 154, 514), (130, 515, 134, 2), (3, 140, 515, 130), (140, 8, 147, 515), (153, 516, 151, 13), (7, 142, 516, 153), (142, 6, 152, 516), (143, 517, 145, 11), (0, 131, 517, 143), (131, 2, 134, 517), (132, 518, 141, 6), (1, 129, 518, 132), (129, 3, 133, 518), (138, 519, 129, 1), (10, 144, 519, 138), (144, 8, 140, 519), (133, 520, 139, 5), (3, 130, 520, 133), (130, 2, 135, 520), (146, 521, 143, 11), (10, 138, 521, 146), (138, 1, 128, 521), (136, 522, 142, 7), (0, 128, 522, 136), (128, 1, 132, 522), (161, 523, 159, 17), (13, 151, 523, 161), (151, 15, 160, 523), (135, 524, 137, 4), (2, 131, 524, 135), (131, 0, 136, 524), (1081, 678, 532, 677), (1080, 700, 544, 701), (1079, 683, 531, 673), (1078, 684, 525, 669), (1077, 680, 529, 676), (1076, 670, 528, 681), (1075, 682, 530, 674), (1074, 686, 534, 675), (1073, 692, 540, 693), (1072, 675, 534, 688), (1071, 691, 539, 695), (1070, 690, 537, 696), (1069, 689, 538, 694), (1068, 707, 547, 709), (1067, 698, 541, 703), (1066, 699, 543, 704), (1065, 697, 542, 702), (1064, 715, 551, 717), (1063, 705, 546, 711), (1062, 708, 548, 710), (1061, 706, 545, 712), (1060, 724, 556, 725), (1059, 713, 550, 719), (1058, 716, 552, 718), (1057, 714, 549, 720), (1056, 721, 553, 722), (1055, 722, 553, 727), (1054, 723, 555, 728), (1053, 721, 554, 726), (1052, 738, 564, 737), (1051, 760, 576, 761), (1050, 743, 563, 733), (1049, 744, 557, 729), (1048, 740, 561, 736), (1047, 730, 560, 741), (1046, 742, 562, 734), (1045, 746, 566, 735), (1044, 752, 572, 753), (1043, 735, 566, 748), (1042, 751, 571, 755), (1041, 750, 569, 756), (1040, 749, 570, 754), (1039, 767, 579, 769), (1038, 758, 573, 763), (1037, 759, 575, 764), (1036, 757, 574, 762), (1035, 775, 583, 777), (1034, 765, 578, 771), (1033, 768, 580, 770), (1032, 766, 577, 772), (1031, 784, 588, 785), (1030, 773, 582, 779), (1029, 776, 584, 778), (1028, 774, 581, 780), (1027, 781, 585, 782), (1026, 782, 585, 787), (1025, 783, 587, 788), (1024, 781, 586, 786), (1023, 798, 596, 797), (1022, 820, 608, 821), (1021, 803, 595, 793), (1020, 804, 589, 789), (1019, 800, 593, 796), (1018, 790, 592, 801), (1017, 802, 594, 794), (1016, 806, 598, 795), (1015, 812, 604, 813), (1014, 795, 598, 808), (1013, 811, 603, 815), (1012, 810, 601, 816), (1011, 809, 602, 814), (1010, 827, 611, 829), (1009, 818, 605, 823), (1008, 819, 607, 824), (1007, 817, 606, 822), (1006, 835, 615, 837), (1005, 825, 610, 831), (1004, 828, 612, 830), (1003, 826, 609, 832), (1002, 844, 620, 845), (1001, 833, 614, 839), (1000, 836, 616, 838), (999, 834, 613, 840), (998, 841, 617, 842), (997, 842, 617, 847), (996, 843, 619, 848), (995, 841, 618, 846), (994, 858, 628, 857), (993, 880, 640, 881), (992, 863, 627, 853), (991, 864, 621, 849), (990, 860, 625, 856), (989, 850, 624, 861), (988, 862, 626, 854), (987, 866, 630, 855), (986, 872, 636, 873), (985, 855, 630, 868), (984, 871, 635, 875), (983, 870, 633, 876), (982, 869, 634, 874), (981, 887, 643, 889), (980, 878, 637, 883), (979, 879, 639, 884), (978, 877, 638, 882), (977, 895, 647, 897), (976, 885, 642, 891), (975, 888, 644, 890), (974, 886, 641, 892), (973, 904, 652, 905), (972, 893, 646, 899), (971, 896, 648, 898), (970, 894, 645, 900), (969, 901, 649, 902), (968, 902, 649, 907), (967, 903, 651, 908), (966, 901, 650, 906), (965, 909, 629, 868), (964, 911, 597, 808), (963, 913, 565, 748), (962, 920, 663, 932), (961, 919, 658, 934), (960, 925, 665, 935), (959, 922, 667, 936), (958, 921, 662, 938), (957, 926, 664, 937), (956, 917, 653, 941), (955, 923, 666, 939), (954, 927, 661, 931), (953, 924, 668, 942), (952, 928, 660, 933), (951, 929, 657, 945), (950, 930, 656, 946), (949, 915, 655, 944), (948, 918, 659, 943), (947, 916, 654, 940), (946, 656, 916, 947), (536, 946, 947, 686), (686, 947, 940, 534), (945, 657, 918, 948), (565, 945, 948, 745), (745, 948, 943, 567), (941, 653, 915, 949), (533, 941, 949, 685), (685, 949, 944, 535), (934, 658, 930, 950), (566, 934, 950, 914), (914, 950, 946, 536), (944, 655, 929, 951), (535, 944, 951, 913), (913, 951, 945, 565), (938, 662, 928, 952), (598, 938, 952, 912), (912, 952, 933, 568), (936, 667, 924, 953), (631, 936, 953, 867), (867, 953, 942, 632), (943, 659, 927, 954), (567, 943, 954, 911), (911, 954, 931, 597), (942, 668, 923, 955), (632, 942, 955, 866), (866, 955, 939, 630), (940, 654, 917, 956), (534, 940, 956, 688), (688, 956, 941, 533), (939, 666, 926, 957), (630, 939, 957, 910), (910, 957, 937, 600), (937, 664, 921, 958), (600, 937, 958, 806), (806, 958, 938, 598), (935, 665, 922, 959), (629, 935, 959, 865), (865, 959, 936, 631), (932, 663, 925, 960), (599, 932, 960, 909), (909, 960, 935, 629), (933, 660, 919, 961), (568, 933, 961, 746), (746, 961, 934, 566), (931, 661, 920, 962), (597, 931, 962, 805), (805, 962, 932, 599), (687, 535, 913, 963), (536, 687, 963, 914), (914, 963, 748, 566), (747, 567, 911, 964), (568, 747, 964, 912), (912, 964, 808, 598), (807, 599, 909, 965), (600, 807, 965, 910), (910, 965, 868, 630), (907, 649, 901, 966), (645, 907, 966, 893), (893, 966, 906, 646), (905, 652, 903, 967), (648, 905, 967, 895), (895, 967, 908, 647), (908, 651, 902, 968), (647, 908, 968, 894), (894, 968, 907, 645), (904, 650, 901, 969), (652, 904, 969, 903), (903, 969, 902, 651), (897, 647, 894, 970), (643, 897, 970, 886), (886, 970, 900, 641), (899, 646, 896, 971), (642, 899, 971, 888), (888, 971, 898, 644), (900, 645, 893, 972), (641, 900, 972, 885), (885, 972, 899, 642), (906, 650, 904, 973), (646, 906, 973, 896), (896, 973, 905, 648), (889, 643, 886, 974), (639, 889, 974, 878), (878, 974, 892, 637), (891, 642, 888, 975), (638, 891, 975, 880), (880, 975, 890, 640), (892, 641, 885, 976), (637, 892, 976, 877), (877, 976, 891, 638), (898, 648, 895, 977), (644, 898, 977, 887), (887, 977, 897, 643), (883, 637, 877, 978), (633, 883, 978, 869), (869, 978, 882, 634), (881, 640, 879, 979), (636, 881, 979, 871), (871, 979, 884, 635), (884, 639, 878, 980), (635, 884, 980, 870), (870, 980, 883, 633), (890, 644, 887, 981), (640, 890, 981, 879), (879, 981, 889, 639), (876, 633, 869, 982), (625, 876, 982, 858), (858, 982, 874, 628), (875, 635, 870, 983), (626, 875, 983, 860), (860, 983, 876, 625), (873, 636, 871, 984), (627, 873, 984, 862), (862, 984, 875, 626), (851, 623, 855, 985), (624, 851, 985, 861), (861, 985, 868, 629), (874, 634, 872, 986), (628, 874, 986, 863), (863, 986, 873, 627), (864, 632, 866, 987), (621, 864, 987, 852), (852, 987, 855, 623), (853, 627, 862, 988), (622, 853, 988, 850), (850, 988, 854, 624), (859, 622, 850, 989), (631, 859, 989, 865), (865, 989, 861, 629), (854, 626, 860, 990), (624, 854, 990, 851), (851, 990, 856, 623), (867, 632, 864, 991), (631, 867, 991, 859), (859, 991, 849, 622), (857, 628, 863, 992), (621, 857, 992, 849), (849, 992, 853, 622), (882, 638, 880, 993), (634, 882, 993, 872), (872, 993, 881, 636), (856, 625, 858, 994), (623, 856, 994, 852), (852, 994, 857, 621), (847, 617, 841, 995), (613, 847, 995, 833), (833, 995, 846, 614), (845, 620, 843, 996), (616, 845, 996, 835), (835, 996, 848, 615), (848, 619, 842, 997), (615, 848, 997, 834), (834, 997, 847, 613), (844, 618, 841, 998), (620, 844, 998, 843), (843, 998, 842, 619), (837, 615, 834, 999), (611, 837, 999, 826), (826, 999, 840, 609), (839, 614, 836, 1000), (610, 839, 1000, 828), (828, 1000, 838, 612), (840, 613, 833, 1001), (609, 840, 1001, 825), (825, 1001, 839, 610), (846, 618, 844, 1002), (614, 846, 1002, 836), (836, 1002, 845, 616), (829, 611, 826, 1003), (607, 829, 1003, 818), (818, 1003, 832, 605), (831, 610, 828, 1004), (606, 831, 1004, 820), (820, 1004, 830, 608), (832, 609, 825, 1005), (605, 832, 1005, 817), (817, 1005, 831, 606), (838, 616, 835, 1006), (612, 838, 1006, 827), (827, 1006, 837, 611), (823, 605, 817, 1007), (601, 823, 1007, 809), (809, 1007, 822, 602), (821, 608, 819, 1008), (604, 821, 1008, 811), (811, 1008, 824, 603), (824, 607, 818, 1009), (603, 824, 1009, 810), (810, 1009, 823, 601), (830, 612, 827, 1010), (608, 830, 1010, 819), (819, 1010, 829, 607), (816, 601, 809, 1011), (593, 816, 1011, 798), (798, 1011, 814, 596), (815, 603, 810, 1012), (594, 815, 1012, 800), (800, 1012, 816, 593), (813, 604, 811, 1013), (595, 813, 1013, 802), (802, 1013, 815, 594), (791, 591, 795, 1014), (592, 791, 1014, 801), (801, 1014, 808, 597), (814, 602, 812, 1015), (596, 814, 1015, 803), (803, 1015, 813, 595), (804, 600, 806, 1016), (589, 804, 1016, 792), (792, 1016, 795, 591), (793, 595, 802, 1017), (590, 793, 1017, 790), (790, 1017, 794, 592), (799, 590, 790, 1018), (599, 799, 1018, 805), (805, 1018, 801, 597), (794, 594, 800, 1019), (592, 794, 1019, 791), (791, 1019, 796, 591), (807, 600, 804, 1020), (599, 807, 1020, 799), (799, 1020, 789, 590), (797, 596, 803, 1021), (589, 797, 1021, 789), (789, 1021, 793, 590), (822, 606, 820, 1022), (602, 822, 1022, 812), (812, 1022, 821, 604), (796, 593, 798, 1023), (591, 796, 1023, 792), (792, 1023, 797, 589), (787, 585, 781, 1024), (581, 787, 1024, 773), (773, 1024, 786, 582), (785, 588, 783, 1025), (584, 785, 1025, 775), (775, 1025, 788, 583), (788, 587, 782, 1026), (583, 788, 1026, 774), (774, 1026, 787, 581), (784, 586, 781, 1027), (588, 784, 1027, 783), (783, 1027, 782, 587), (777, 583, 774, 1028), (579, 777, 1028, 766), (766, 1028, 780, 577), (779, 582, 776, 1029), (578, 779, 1029, 768), (768, 1029, 778, 580), (780, 581, 773, 1030), (577, 780, 1030, 765), (765, 1030, 779, 578), (786, 586, 784, 1031), (582, 786, 1031, 776), (776, 1031, 785, 584), (769, 579, 766, 1032), (575, 769, 1032, 758), (758, 1032, 772, 573), (771, 578, 768, 1033), (574, 771, 1033, 760), (760, 1033, 770, 576), (772, 577, 765, 1034), (573, 772, 1034, 757), (757, 1034, 771, 574), (778, 584, 775, 1035), (580, 778, 1035, 767), (767, 1035, 777, 579), (763, 573, 757, 1036), (569, 763, 1036, 749), (749, 1036, 762, 570), (761, 576, 759, 1037), (572, 761, 1037, 751), (751, 1037, 764, 571), (764, 575, 758, 1038), (571, 764, 1038, 750), (750, 1038, 763, 569), (770, 580, 767, 1039), (576, 770, 1039, 759), (759, 1039, 769, 575), (756, 569, 749, 1040), (561, 756, 1040, 738), (738, 1040, 754, 564), (755, 571, 750, 1041), (562, 755, 1041, 740), (740, 1041, 756, 561), (753, 572, 751, 1042), (563, 753, 1042, 742), (742, 1042, 755, 562), (731, 559, 735, 1043), (560, 731, 1043, 741), (741, 1043, 748, 565), (754, 570, 752, 1044), (564, 754, 1044, 743), (743, 1044, 753, 563), (744, 568, 746, 1045), (557, 744, 1045, 732), (732, 1045, 735, 559), (733, 563, 742, 1046), (558, 733, 1046, 730), (730, 1046, 734, 560), (739, 558, 730, 1047), (567, 739, 1047, 745), (745, 1047, 741, 565), (734, 562, 740, 1048), (560, 734, 1048, 731), (731, 1048, 736, 559), (747, 568, 744, 1049), (567, 747, 1049, 739), (739, 1049, 729, 558), (737, 564, 743, 1050), (557, 737, 1050, 729), (729, 1050, 733, 558), (762, 574, 760, 1051), (570, 762, 1051, 752), (752, 1051, 761, 572), (736, 561, 738, 1052), (559, 736, 1052, 732), (732, 1052, 737, 557), (727, 553, 721, 1053), (549, 727, 1053, 713), (713, 1053, 726, 550), (725, 556, 723, 1054), (552, 725, 1054, 715), (715, 1054, 728, 551), (728, 555, 722, 1055), (551, 728, 1055, 714), (714, 1055, 727, 549), (724, 554, 721, 1056), (556, 724, 1056, 723), (723, 1056, 722, 555), (717, 551, 714, 1057), (547, 717, 1057, 706), (706, 1057, 720, 545), (719, 550, 716, 1058), (546, 719, 1058, 708), (708, 1058, 718, 548), (720, 549, 713, 1059), (545, 720, 1059, 705), (705, 1059, 719, 546), (726, 554, 724, 1060), (550, 726, 1060, 716), (716, 1060, 725, 552), (709, 547, 706, 1061), (543, 709, 1061, 698), (698, 1061, 712, 541), (711, 546, 708, 1062), (542, 711, 1062, 700), (700, 1062, 710, 544), (712, 545, 705, 1063), (541, 712, 1063, 697), (697, 1063, 711, 542), (718, 552, 715, 1064), (548, 718, 1064, 707), (707, 1064, 717, 547), (703, 541, 697, 1065), (537, 703, 1065, 689), (689, 1065, 702, 538), (701, 544, 699, 1066), (540, 701, 1066, 691), (691, 1066, 704, 539), (704, 543, 698, 1067), (539, 704, 1067, 690), (690, 1067, 703, 537), (710, 548, 707, 1068), (544, 710, 1068, 699), (699, 1068, 709, 543), (696, 537, 689, 1069), (529, 696, 1069, 678), (678, 1069, 694, 532), (695, 539, 690, 1070), (530, 695, 1070, 680), (680, 1070, 696, 529), (693, 540, 691, 1071), (531, 693, 1071, 682), (682, 1071, 695, 530), (671, 527, 675, 1072), (528, 671, 1072, 681), (681, 1072, 688, 533), (694, 538, 692, 1073), (532, 694, 1073, 683), (683, 1073, 693, 531), (684, 536, 686, 1074), (525, 684, 1074, 672), (672, 1074, 675, 527), (673, 531, 682, 1075), (526, 673, 1075, 670), (670, 1075, 674, 528), (679, 526, 670, 1076), (535, 679, 1076, 685), (685, 1076, 681, 533), (674, 530, 680, 1077), (528, 674, 1077, 671), (671, 1077, 676, 527), (687, 536, 684, 1078), (535, 687, 1078, 679), (679, 1078, 669, 526), (677, 532, 683, 1079), (525, 677, 1079, 669), (669, 1079, 673, 526), (702, 542, 700, 1080), (538, 702, 1080, 692), (692, 1080, 701, 540), (676, 529, 678, 1081), (527, 676, 1081, 672), (672, 1081, 677, 525)])
me_cube.use_remesh_preserve_volume = False
me_cube.use_remesh_preserve_attributes = False
me_cube.use_mirror_vertex_groups = False
me_cube.update()
arm_armature = bpy.data.armatures.new('Armature')  # bones are not reproduced

# ---- objects
ob_armature = bpy.data.objects.new('Armature', arm_armature)
ob_cube = bpy.data.objects.new('Cube', me_cube)

# ---- transforms, parenting, visibility, modifiers, constraints
ob_armature.location = (0.0, 0.0, 0.0)
ob_armature.lineart.crease_threshold = 0.0
ob_cube.parent = ob_armature
ob_cube.location = (0.0, 0.0, 0.0)
ob_cube.lineart.crease_threshold = 0.0
_vg = ob_cube.vertex_groups.new(name='Root')
for _i, _w in zip([318, 323, 378, 379, 402, 430, 432, 434, 665, 667, 859, 864, 922, 935, 936, 959, 987, 989, 991], [0.05171, 0.01895, 0.03195, 0.02855, 0.1394, 0.003146, 0.01967, 0.03323, 0.07547, 0.1332, 0.05171, 0.01895, 0.9341, 0.03195, 0.02855, 0.1394, 0.003146, 0.01967, 0.03323]): _vg.add([_i], _w, 'REPLACE')
_vg = ob_cube.vertex_groups.new(name='Bone_0.3')
for _i, _w in zip([75, 96, 97, 98, 99, 104, 105, 106, 107, 266, 308, 309, 310, 311, 312, 313, 314, 318, 320, 323, 324, 325, 326, 327, 368, 369, 375, 378, 379, 380, 382, 398, 400, 401, 402, 403, 405, 408, 428, 430, 431, 432, 433, 434, 600, 621, 622, 623, 624, 629, 630, 631, 632, 663, 664, 665, 666, 807, 849, 850, 851, 852, 853, 854, 855, 859, 861, 864, 865, 866, 867, 868, 909, 910, 920, 921, 923, 925, 926, 932, 935, 936, 937, 939, 955, 957, 958, 959, 960, 962, 965, 985, 987, 988, 989, 990, 991], [0.02452, 0.02085, 0.05223, 0.0261, 0.05291, 0.5488, 0.2994, 0.03655, 0.06076, 0.04399, 0.03558, 0.05515, 0.03795, 0.02056, 0.003568, 0.009429, 0.07615, 0.102, 0.1202, 0.07734, 0.1367, 0.1133, 0.04719, 0.3665, 0.799, 0.7479, 0.1764, 0.7767, 0.005299, 0.1555, 0.6658, 0.1061, 0.8447, 0.01689, 0.121, 0.8759, 0.008768, 0.7447, 0.09942, 0.06515, 0.008943, 0.1048, 0.002676, 0.08746, 0.02452, 0.02085, 0.05223, 0.0261, 0.05291, 0.5488, 0.2994, 0.03655, 0.06076, 0.7205, 0.6966, 0.8691, 0.8406, 0.04399, 0.03558, 0.05515, 0.03795, 0.02056, 0.003568, 0.009429, 0.07615, 0.102, 0.1202, 0.07734, 0.1367, 0.1133, 0.04719, 0.3665, 0.799, 0.7479, 0.06257, 0.06666, 0.06822, 0.9499, 0.9343, 0.1764, 0.7767, 0.005299, 0.1555, 0.6658, 0.1061, 0.8447, 0.01689, 0.121, 0.8759, 0.008768, 0.7447, 0.09942, 0.06515, 0.008943, 0.1048, 0.002676, 0.08746]): _vg.add([_i], _w, 'REPLACE')
_vg = ob_cube.vertex_groups.new(name='Bone_0.2')
for _i, _w in zip([43, 64, 65, 66, 67, 72, 73, 75, 206, 248, 249, 250, 251, 252, 253, 254, 255, 258, 260, 263, 264, 265, 267, 370, 371, 374, 375, 376, 380, 381, 386, 388, 391, 395, 397, 401, 404, 405, 407, 457, 459, 460, 461, 462, 463, 464, 568, 589, 590, 591, 592, 597, 598, 600, 657, 659, 660, 661, 662, 663, 664, 747, 789, 790, 791, 792, 793, 794, 795, 796, 799, 801, 804, 805, 806, 808, 911, 912, 918, 919, 920, 921, 927, 928, 931, 932, 933, 937, 938, 943, 945, 948, 952, 954, 958, 961, 962, 964, 1014, 1016, 1017, 1018, 1019, 1020, 1021], [0.01517, 0.03606, 0.05887, 0.03928, 0.05904, 0.5331, 0.303, 0.003769, 0.0213, 0.04912, 0.06529, 0.05031, 0.03458, 0.007633, 0.01097, 0.0778, 0.0001539, 0.1026, 0.1154, 0.08021, 0.1375, 0.1236, 0.3665, 0.7886, 0.7337, 0.8075, 0.01619, 0.1812, 0.01711, 0.703, 0.2287, 0.02481, 0.1158, 0.842, 0.8783, 0.2303, 0.007304, 0.2255, 0.7294, 0.09647, 0.0691, 0.01142, 0.1064, 0.005038, 0.08702, 0.001866, 0.01517, 0.03606, 0.05887, 0.03928, 0.05904, 0.5331, 0.303, 0.003769, 0.07723, 0.7729, 0.7067, 0.9324, 0.8909, 0.05699, 0.05697, 0.0213, 0.04912, 0.06529, 0.05031, 0.03458, 0.007633, 0.01097, 0.0778, 0.0001539, 0.1026, 0.1154, 0.08021, 0.1375, 0.1236, 0.3665, 0.7886, 0.7337, 0.6722, 0.03967, 0.7375, 0.7009, 0.9559, 0.9338, 0.8075, 0.01619, 0.1812, 0.01711, 0.703, 0.2287, 0.02481, 0.1158, 0.842, 0.8783, 0.2303, 0.007304, 0.2255, 0.7294, 0.09647, 0.0691, 0.01142, 0.1064, 0.005038, 0.08702, 0.001866]): _vg.add([_i], _w, 'REPLACE')
_vg = ob_cube.vertex_groups.new(name='Bone_0.1')
for _i, _w in zip([11, 40, 41, 146, 189, 200, 204, 205, 207, 372, 373, 377, 383, 384, 387, 388, 389, 390, 391, 392, 393, 394, 399, 404, 406, 486, 490, 536, 565, 566, 653, 654, 655, 656, 657, 658, 687, 730, 741, 745, 746, 748, 913, 914, 915, 916, 917, 918, 919, 929, 930, 934, 940, 941, 944, 945, 946, 947, 948, 949, 950, 951, 956, 961, 963, 1043, 1047], [0.05022, 0.1873, 0.1579, 0.06648, 0.0004956, 0.02893, 0.03984, 0.05322, 0.1669, 0.5978, 0.5371, 0.5949, 0.05976, 0.0662, 0.2095, 0.676, 0.1934, 0.05383, 0.1091, 0.07111, 0.7141, 0.7574, 0.06369, 0.09887, 0.5217, 0.01551, 0.01325, 0.05022, 0.1873, 0.1579, 0.3018, 0.2691, 0.7484, 0.6697, 0.8258, 0.7827, 0.06648, 0.0004956, 0.02893, 0.03984, 0.05322, 0.1669, 0.5978, 0.5371, 0.3303, 0.1013, 0.2966, 0.112, 0.06954, 0.9062, 0.8683, 0.5949, 0.05976, 0.0662, 0.2095, 0.676, 0.1934, 0.05383, 0.1091, 0.07111, 0.7141, 0.7574, 0.06369, 0.09887, 0.5217, 0.01551, 0.01325]): _vg.add([_i], _w, 'REPLACE')
_vg = ob_cube.vertex_groups.new(name='Bone_1.1.l')
for _i, _w in zip([0, 1, 2, 3, 4, 5, 6, 7, 8, 9, 10, 11, 12, 13, 14, 15, 16, 17, 18, 19, 20, 21, 22, 23, 32, 33, 34, 35, 36, 37, 38, 39, 40, 41, 44, 45, 46, 47, 128, 129, 130, 131, 132, 133, 134, 135, 136, 137, 138, 139, 140, 141, 142, 143, 144, 145, 146, 147, 148, 149, 150, 151, 152, 153, 154, 155, 156, 157, 158, 159, 160, 161, 162, 163, 164, 165, 166, 167, 168, 169, 170, 171, 188, 189, 190, 191, 192, 193, 194, 195, 196, 197, 198, 199, 200, 201, 202, 203, 205, 207, 208, 209, 210, 211, 212, 213, 214, 215, 220, 221, 222, 223, 372, 373, 377, 383, 384, 387, 388, 389, 390, 392, 393, 394, 399, 406, 479, 480, 481, 483, 484, 485, 486, 487, 488, 489, 490, 491, 492, 493, 494, 495, 504, 505, 506, 508, 509, 510, 511, 512, 513, 514, 515, 516, 517, 518, 519, 520, 521, 522, 523, 524, 525, 526, 528, 653, 654, 655, 656, 669, 670, 671, 679, 681, 684, 915, 916, 917, 929, 930, 940, 941, 944, 946, 947, 949, 956, 1074, 1076, 1078], [0.9635, 0.9534, 0.9654, 0.9595, 0.9721, 0.9702, 0.9698, 0.9718, 0.9748, 0.9692, 0.9781, 0.9274, 0.9319, 0.9289, 0.9152, 0.9052, 0.4612, 0.7975, 0.5644, 0.956, 0.002641, 0.01012, 0.02625, 0.04722, 0.4754, 0.4211, 0.4179, 0.3765, 0.4741, 0.4661, 0.4886, 0.5068, 0.05633, 0.06287, 0.2626, 0.3079, 0.2305, 0.2626, 0.9585, 0.9538, 0.9633, 0.9655, 0.9728, 0.9738, 0.961, 0.9757, 0.9748, 0.9723, 0.9299, 0.9714, 0.9548, 0.9692, 0.9708, 0.9483, 0.9837, 0.9623, 0.901, 0.9712, 0.9328, 0.9255, 0.9038, 0.9188, 0.9554, 0.961, 0.956, 0.9609, 0.2575, 0.503, 0.8944, 0.9395, 0.8588, 0.8967, 0.8994, 0.8896, 0.003661, 0.01053, 0.0419, 0.02504, 0.1039, 0.2075, 0.08765, 0.06134, 0.4556, 0.3905, 0.389, 0.4597, 0.4953, 0.4654, 0.228, 0.4776, 0.5187, 0.4979, 0.2669, 0.464, 0.189, 0.4754, 0.5025, 0.3292, 0.03708, 0.08011, 0.2826, 0.241, 0.2393, 0.2935, 0.4207, 0.4541, 0.3954, 0.4164, 0.02834, 0.06831, 0.06295, 0.02306, 0.2519, 0.267, 0.03866, 0.8623, 0.8648, 0.7534, 0.02535, 0.751, 0.873, 0.8796, 0.1746, 0.1537, 0.8613, 0.2832, 0.06729, 0.02112, 0.04756, 0.4445, 0.3988, 0.4039, 0.1995, 0.4432, 0.2664, 0.4777, 0.2156, 0.4646, 0.3075, 0.5126, 0.05518, 0.5068, 0.07655, 0.1472, 0.06448, 0.9025, 0.8857, 0.8946, 0.1501, 0.9615, 0.9588, 0.9546, 0.9599, 0.9584, 0.9576, 0.9729, 0.9447, 0.975, 0.9336, 0.9737, 0.8833, 0.9756, 0.001871, 0.01831, 0.00873, 0.349, 0.3653, 0.123, 0.16, 0.008984, 0.0184, 0.002305, 0.04081, 0.00677, 0.01264, 0.3346, 0.4485, 0.3516, 0.01061, 0.03622, 0.07661, 0.0684, 0.0009266, 0.02269, 0.06943, 0.04495, 0.07439, 0.001935, 0.02055, 0.02524]): _vg.add([_i], _w, 'REPLACE')
_vg = ob_cube.vertex_groups.new(name='Bone_1.2.l')
for _i, _w in zip([12, 13, 14, 15, 16, 17, 18, 19, 20, 21, 22, 23, 24, 25, 26, 27, 28, 29, 30, 31, 52, 53, 54, 55, 56, 57, 58, 59, 148, 149, 150, 151, 152, 153, 154, 155, 156, 157, 158, 159, 160, 161, 162, 163, 164, 165, 166, 167, 168, 169, 170, 171, 172, 173, 174, 175, 176, 177, 178, 179, 180, 181, 182, 183, 184, 185, 186, 187, 224, 225, 226, 227, 232, 233, 234, 235, 236, 237, 238, 239, 245, 246, 467, 471, 472, 473, 478, 496, 497, 498, 499, 500, 501, 502, 503, 504, 505, 506, 507, 508, 509, 510, 511, 512, 513, 514, 516, 523], [0.06644, 0.06924, 0.08338, 0.09315, 0.5388, 0.2025, 0.4356, 0.03801, 0.9737, 0.9699, 0.9619, 0.9514, 0.997, 0.997, 0.997, 0.997, 0.9999, 0.9998, 1.0, 1.0, 0.09718, 0.1267, 0.09814, 0.1389, 0.1221, 0.1416, 0.1348, 0.1643, 0.0654, 0.07292, 0.09469, 0.07937, 0.02921, 0.018, 0.02875, 0.01891, 0.7425, 0.497, 0.1056, 0.06049, 0.141, 0.1029, 0.1003, 0.1103, 0.9732, 0.9697, 0.9541, 0.9625, 0.8961, 0.7925, 0.9123, 0.9387, 0.997, 0.997, 0.997, 0.9969, 0.9878, 0.9875, 0.99, 0.9904, 0.9999, 1.0, 1.0, 1.0, 0.9998, 0.9992, 0.9993, 0.9998, 0.108, 0.09266, 0.1154, 0.1511, 0.1279, 0.1223, 0.1507, 0.1675, 0.1564, 0.1952, 0.1664, 0.1398, 0.01111, 0.009012, 0.01293, 0.1416, 0.1992, 0.1481, 0.1768, 0.9992, 0.9998, 0.9996, 1.0, 0.9894, 0.9888, 0.9905, 0.9995, 0.9235, 0.8528, 0.9355, 0.987, 0.0972, 0.1141, 0.1052, 0.8499, 0.01726, 0.02329, 0.03121, 0.0231, 0.1164]): _vg.add([_i], _w, 'REPLACE')
_vg = ob_cube.vertex_groups.new(name='Bone_1.1.r')
for _i, _w in zip([0, 1, 3, 128, 129, 130, 138, 140, 143, 383, 384, 387, 389, 390, 392, 399, 517, 519, 521, 525, 526, 527, 528, 529, 530, 531, 532, 533, 534, 535, 536, 537, 538, 539, 540, 541, 542, 543, 544, 545, 546, 547, 548, 557, 558, 559, 560, 561, 562, 563, 564, 565, 566, 569, 570, 571, 572, 653, 654, 655, 656, 669, 670, 671, 672, 673, 674, 675, 676, 677, 678, 679, 680, 681, 682, 683, 684, 685, 686, 687, 688, 689, 690, 691, 692, 693, 694, 695, 696, 697, 698, 699, 700, 701, 702, 703, 704, 705, 706, 707, 708, 709, 710, 711, 712, 729, 730, 731, 732, 733, 734, 735, 736, 737, 738, 739, 740, 741, 742, 743, 744, 746, 748, 749, 750, 751, 752, 753, 754, 755, 756, 761, 762, 763, 764, 913, 914, 915, 916, 917, 929, 930, 934, 940, 941, 944, 945, 946, 947, 949, 950, 951, 956, 963, 1036, 1037, 1038, 1040, 1041, 1042, 1043, 1044, 1045, 1046, 1047, 1048, 1049, 1050, 1051, 1052, 1061, 1062, 1063, 1065, 1066, 1067, 1068, 1069, 1070, 1071, 1072, 1073, 1074, 1075, 1076, 1077, 1078, 1079, 1080, 1081], [0.001871, 0.01831, 0.00873, 0.008984, 0.0184, 0.002305, 0.04081, 0.00677, 0.01264, 0.07661, 0.0684, 0.0009266, 0.02269, 0.06943, 0.04495, 0.07439, 0.001935, 0.02055, 0.02524, 0.9635, 0.9534, 0.9654, 0.9595, 0.9721, 0.9702, 0.9698, 0.9718, 0.9748, 0.9692, 0.9781, 0.9274, 0.9319, 0.9289, 0.9152, 0.9052, 0.4612, 0.7975, 0.5644, 0.956, 0.002641, 0.01012, 0.02625, 0.04722, 0.4754, 0.4211, 0.4179, 0.3765, 0.4741, 0.4661, 0.4886, 0.5068, 0.05633, 0.06287, 0.2626, 0.3079, 0.2305, 0.2626, 0.349, 0.3653, 0.123, 0.16, 0.9585, 0.9538, 0.9633, 0.9655, 0.9728, 0.9738, 0.961, 0.9757, 0.9748, 0.9723, 0.9299, 0.9714, 0.9548, 0.9692, 0.9708, 0.9483, 0.9837, 0.9623, 0.901, 0.9712, 0.9328, 0.9255, 0.9038, 0.9188, 0.9554, 0.961, 0.956, 0.9609, 0.2575, 0.503, 0.8944, 0.9395, 0.8588, 0.8967, 0.8994, 0.8896, 0.003661, 0.01053, 0.0419, 0.02504, 0.1039, 0.2075, 0.08765, 0.06134, 0.4556, 0.3905, 0.389, 0.4597, 0.4953, 0.4654, 0.228, 0.4776, 0.5187, 0.4979, 0.2669, 0.464, 0.189, 0.4754, 0.5025, 0.3292, 0.03708, 0.08011, 0.2826, 0.241, 0.2393, 0.2935, 0.4207, 0.4541, 0.3954, 0.4164, 0.02834, 0.06831, 0.06295, 0.02306, 0.2519, 0.267, 0.3346, 0.4485, 0.3516, 0.01061, 0.03622, 0.03866, 0.8623, 0.8648, 0.7534, 0.02535, 0.751, 0.873, 0.8796, 0.1746, 0.1537, 0.8613, 0.2832, 0.06729, 0.02112, 0.04756, 0.4445, 0.3988, 0.4039, 0.1995, 0.4432, 0.2664, 0.4777, 0.2156, 0.4646, 0.3075, 0.5126, 0.05518, 0.5068, 0.07655, 0.1472, 0.06448, 0.9025, 0.8857, 0.8946, 0.1501, 0.9615, 0.9588, 0.9546, 0.9599, 0.9584, 0.9576, 0.9729, 0.9447, 0.975, 0.9336, 0.9737, 0.8833, 0.9756]): _vg.add([_i], _w, 'REPLACE')
_vg = ob_cube.vertex_groups.new(name='Bone_1.2.r')
for _i, _w in zip([537, 538, 539, 540, 541, 542, 543, 544, 545, 546, 547, 548, 549, 550, 551, 552, 553, 554, 555, 556, 577, 578, 579, 580, 581, 582, 583, 584, 689, 690, 691, 692, 693, 694, 695, 696, 697, 698, 699, 700, 701, 702, 703, 704, 705, 706, 707, 708, 709, 710, 711, 712, 713, 714, 715, 716, 717, 718, 719, 720, 721, 722, 723, 724, 725, 726, 727, 728, 765, 766, 767, 768, 773, 774, 775, 776, 777, 778, 779, 780, 786, 787, 1024, 1028, 1029, 1030, 1035, 1053, 1054, 1055, 1056, 1057, 1058, 1059, 1060, 1061, 1062, 1063, 1064, 1065, 1066, 1067, 1068, 1069, 1070, 1071, 1073, 1080], [0.06644, 0.06924, 0.08338, 0.09315, 0.5388, 0.2025, 0.4356, 0.03801, 0.9737, 0.9699, 0.9619, 0.9514, 0.997, 0.997, 0.997, 0.997, 0.9999, 0.9998, 1.0, 1.0, 0.09718, 0.1267, 0.09814, 0.1389, 0.1221, 0.1416, 0.1348, 0.1643, 0.0654, 0.07292, 0.09469, 0.07937, 0.02921, 0.018, 0.02875, 0.01891, 0.7425, 0.497, 0.1056, 0.06049, 0.141, 0.1029, 0.1003, 0.1103, 0.9732, 0.9697, 0.9541, 0.9625, 0.8961, 0.7925, 0.9123, 0.9387, 0.997, 0.997, 0.997, 0.9969, 0.9878, 0.9875, 0.99, 0.9904, 0.9999, 1.0, 1.0, 1.0, 0.9998, 0.9992, 0.9993, 0.9998, 0.108, 0.09266, 0.1154, 0.1511, 0.1279, 0.1223, 0.1507, 0.1675, 0.1564, 0.1952, 0.1664, 0.1398, 0.01111, 0.009012, 0.01293, 0.1416, 0.1992, 0.1481, 0.1768, 0.9992, 0.9998, 0.9996, 1.0, 0.9894, 0.9888, 0.9905, 0.9995, 0.9235, 0.8528, 0.9355, 0.987, 0.0972, 0.1141, 0.1052, 0.8499, 0.01726, 0.02329, 0.03121, 0.0231, 0.1164]): _vg.add([_i], _w, 'REPLACE')
_vg = ob_cube.vertex_groups.new(name='Bone_2.1.l')
for _i, _w in zip([32, 33, 34, 35, 36, 37, 38, 39, 40, 41, 42, 43, 44, 45, 46, 47, 48, 49, 50, 51, 64, 65, 66, 67, 68, 69, 70, 71, 72, 73, 76, 77, 78, 79, 188, 189, 190, 191, 192, 193, 194, 195, 196, 197, 198, 199, 200, 201, 202, 203, 204, 205, 206, 207, 208, 209, 210, 211, 212, 213, 214, 215, 216, 217, 218, 219, 220, 221, 222, 223, 228, 229, 230, 231, 248, 249, 250, 251, 252, 253, 254, 255, 256, 257, 258, 259, 260, 261, 262, 263, 265, 267, 268, 269, 270, 271, 272, 273, 274, 275, 280, 281, 282, 283, 370, 371, 372, 373, 376, 377, 386, 388, 391, 393, 394, 395, 397, 404, 406, 407, 450, 451, 452, 454, 455, 456, 457, 458, 459, 460, 461, 462, 463, 464, 465, 466, 475, 476, 479, 480, 481, 482, 483, 484, 485, 486, 487, 488, 489, 490, 491, 492, 493, 494, 495, 657, 658, 659, 660, 918, 919, 933, 934, 961], [0.4904, 0.5362, 0.5476, 0.5806, 0.4944, 0.5002, 0.4769, 0.4612, 0.741, 0.7617, 0.9769, 0.931, 0.6476, 0.5986, 0.6533, 0.609, 0.4321, 0.124, 0.5456, 0.7874, 0.3711, 0.3094, 0.3189, 0.2717, 0.322, 0.3238, 0.3404, 0.3452, 0.003707, 0.02603, 0.1726, 0.1784, 0.152, 0.1611, 0.5067, 0.5598, 0.5735, 0.5071, 0.4759, 0.506, 0.7344, 0.496, 0.4548, 0.4707, 0.6921, 0.5036, 0.7581, 0.4901, 0.4643, 0.6343, 0.9221, 0.8792, 0.9385, 0.7394, 0.6296, 0.6583, 0.6301, 0.5942, 0.5204, 0.4967, 0.5483, 0.5352, 0.178, 0.4974, 0.8627, 0.208, 0.6742, 0.7056, 0.7712, 0.7654, 0.06941, 0.08735, 0.01456, 0.01511, 0.347, 0.2804, 0.2894, 0.356, 0.3738, 0.3459, 0.1567, 0.3608, 0.3945, 0.3297, 0.1373, 0.3197, 0.108, 0.3308, 0.3489, 0.2183, 0.01809, 0.03919, 0.1763, 0.161, 0.1516, 0.1763, 0.2743, 0.2923, 0.262, 0.2709, 0.002743, 0.04422, 0.0503, 0.0109, 0.1488, 0.167, 0.137, 0.1802, 0.7633, 0.3118, 0.7285, 0.2344, 0.7496, 0.08162, 0.06565, 0.1021, 0.08496, 0.7934, 0.1838, 0.1803, 0.05051, 0.003017, 0.03091, 0.2791, 0.2633, 0.2649, 0.128, 0.2892, 0.1844, 0.3564, 0.1151, 0.348, 0.1844, 0.3903, 0.02488, 0.3847, 0.04979, 0.05325, 0.7487, 0.7291, 0.7762, 0.08168, 0.5076, 0.5494, 0.5369, 0.7544, 0.5029, 0.7004, 0.4929, 0.7377, 0.5081, 0.6526, 0.4599, 0.6637, 0.4671, 0.03083, 0.09415, 0.1066, 0.1404, 0.106, 0.4409, 0.01606, 0.01977, 0.0664]): _vg.add([_i], _w, 'REPLACE')
_vg = ob_cube.vertex_groups.new(name='Bone_2.2.l')
for _i, _w in zip([37, 38, 44, 45, 46, 47, 48, 49, 50, 51, 52, 53, 54, 55, 56, 57, 58, 59, 60, 61, 62, 63, 84, 85, 86, 87, 88, 89, 90, 91, 201, 202, 208, 209, 210, 211, 212, 213, 214, 215, 216, 217, 218, 219, 220, 221, 222, 223, 224, 225, 226, 227, 228, 229, 230, 231, 232, 233, 234, 235, 236, 237, 238, 239, 240, 241, 242, 243, 244, 245, 246, 247, 284, 285, 286, 287, 290, 292, 293, 294, 295, 296, 297, 298, 299, 305, 306, 438, 442, 443, 444, 445, 449, 467, 468, 469, 470, 471, 472, 473, 474, 475, 476, 477, 478, 479, 480, 481, 482, 483, 484, 485, 487, 494], [0.001007, 0.002883, 0.08825, 0.0919, 0.1148, 0.127, 0.5663, 0.8729, 0.4543, 0.2126, 0.8961, 0.8665, 0.8882, 0.8492, 0.8774, 0.8579, 0.8647, 0.8352, 0.9956, 0.9928, 1.002, 1.004, 0.1242, 0.1558, 0.1227, 0.1663, 0.1612, 0.1772, 0.1747, 0.2004, 0.002648, 0.001028, 0.08616, 0.09924, 0.1292, 0.1109, 0.0553, 0.04091, 0.05259, 0.03931, 0.8191, 0.5023, 0.1371, 0.7908, 0.2864, 0.2257, 0.1654, 0.1979, 0.8857, 0.8978, 0.8702, 0.8403, 0.9251, 0.9029, 0.9481, 0.9544, 0.8715, 0.8771, 0.8488, 0.8319, 0.8407, 0.8023, 0.8317, 0.8582, 0.9962, 1.0, 1.003, 1.001, 0.9935, 0.9693, 0.9704, 0.9931, 0.1367, 0.1171, 0.1417, 0.1828, 0.003975, 0.1663, 0.1604, 0.1882, 0.2053, 0.1984, 0.235, 0.2054, 0.1806, 0.03054, 0.03092, 0.03588, 0.1816, 0.2412, 0.1888, 0.001622, 0.2176, 0.9684, 0.9962, 0.9826, 1.002, 0.856, 0.7986, 0.85, 0.9803, 0.9415, 0.9311, 0.9593, 0.8204, 0.1836, 0.2351, 0.1747, 0.912, 0.03825, 0.04601, 0.05554, 0.05019, 0.2807]): _vg.add([_i], _w, 'REPLACE')
_vg = ob_cube.vertex_groups.new(name='Bone_2.1.r')
for _i, _w in zip([376, 377, 404, 557, 558, 559, 560, 561, 562, 563, 564, 565, 566, 567, 568, 569, 570, 571, 572, 573, 574, 575, 576, 589, 590, 591, 592, 593, 594, 595, 596, 597, 598, 601, 602, 603, 604, 657, 658, 659, 660, 729, 730, 731, 732, 733, 734, 735, 736, 737, 738, 739, 740, 741, 742, 743, 744, 745, 746, 747, 748, 749, 750, 751, 752, 753, 754, 755, 756, 757, 758, 759, 760, 761, 762, 763, 764, 769, 770, 771, 772, 789, 790, 791, 792, 793, 794, 795, 796, 797, 798, 799, 800, 801, 802, 803, 804, 806, 808, 809, 810, 811, 812, 813, 814, 815, 816, 821, 822, 823, 824, 911, 912, 913, 914, 918, 919, 933, 934, 943, 945, 948, 950, 951, 952, 954, 961, 963, 964, 1007, 1008, 1009, 1011, 1012, 1013, 1014, 1015, 1016, 1017, 1018, 1019, 1020, 1021, 1022, 1023, 1032, 1033, 1036, 1037, 1038, 1039, 1040, 1041, 1042, 1043, 1044, 1045, 1046, 1047, 1048, 1049, 1050, 1051, 1052], [0.01606, 0.01977, 0.0664, 0.4904, 0.5362, 0.5476, 0.5806, 0.4944, 0.5002, 0.4769, 0.4612, 0.741, 0.7617, 0.9769, 0.931, 0.6476, 0.5986, 0.6533, 0.609, 0.4321, 0.124, 0.5456, 0.7874, 0.3711, 0.3094, 0.3189, 0.2717, 0.322, 0.3238, 0.3404, 0.3452, 0.003707, 0.02603, 0.1726, 0.1784, 0.152, 0.1611, 0.03083, 0.09415, 0.1066, 0.1404, 0.5067, 0.5598, 0.5735, 0.5071, 0.4759, 0.5059, 0.7344, 0.496, 0.4548, 0.4707, 0.6921, 0.5036, 0.7581, 0.4901, 0.4643, 0.6343, 0.9221, 0.8792, 0.9385, 0.7394, 0.6296, 0.6583, 0.6301, 0.5942, 0.5204, 0.4967, 0.5483, 0.5352, 0.178, 0.4974, 0.8627, 0.208, 0.6742, 0.7056, 0.7712, 0.7654, 0.06941, 0.08735, 0.01456, 0.01511, 0.347, 0.2804, 0.2894, 0.356, 0.3738, 0.3459, 0.1567, 0.3608, 0.3945, 0.3297, 0.1373, 0.3197, 0.108, 0.3308, 0.3489, 0.2183, 0.01809, 0.03919, 0.1763, 0.161, 0.1516, 0.1763, 0.2743, 0.2923, 0.262, 0.2709, 0.002743, 0.04422, 0.0503, 0.0109, 0.1488, 0.167, 0.137, 0.1802, 0.106, 0.4409, 0.7633, 0.3118, 0.7285, 0.2344, 0.7496, 0.08162, 0.06565, 0.1021, 0.08496, 0.7934, 0.1838, 0.1803, 0.05051, 0.003017, 0.03091, 0.2791, 0.2633, 0.2649, 0.128, 0.2892, 0.1844, 0.3564, 0.1151, 0.348, 0.1844, 0.3903, 0.02488, 0.3847, 0.04979, 0.05325, 0.7487, 0.7291, 0.7762, 0.08168, 0.5076, 0.5494, 0.5369, 0.7544, 0.5029, 0.7004, 0.4929, 0.7377, 0.5081, 0.6526, 0.4599, 0.6637, 0.4671]): _vg.add([_i], _w, 'REPLACE')
_vg = ob_cube.vertex_groups.new(name='Bone_2.2.r')
for _i, _w in zip([562, 563, 569, 570, 571, 572, 573, 574, 575, 576, 577, 578, 579, 580, 581, 582, 583, 584, 585, 586, 587, 588, 609, 610, 611, 612, 613, 614, 615, 616, 742, 743, 749, 750, 751, 752, 753, 754, 755, 756, 757, 758, 759, 760, 761, 762, 763, 764, 765, 766, 767, 768, 769, 770, 771, 772, 773, 774, 775, 776, 777, 778, 779, 780, 781, 782, 783, 784, 785, 786, 787, 788, 825, 826, 827, 828, 831, 833, 834, 835, 836, 837, 838, 839, 840, 846, 847, 995, 999, 1000, 1001, 1002, 1006, 1024, 1025, 1026, 1027, 1028, 1029, 1030, 1031, 1032, 1033, 1034, 1035, 1036, 1037, 1038, 1039, 1040, 1041, 1042, 1044, 1051], [0.001007, 0.002883, 0.08825, 0.0919, 0.1148, 0.127, 0.5663, 0.8729, 0.4543, 0.2126, 0.8961, 0.8665, 0.8882, 0.8492, 0.8774, 0.8579, 0.8647, 0.8352, 0.9956, 0.9928, 1.002, 1.004, 0.1242, 0.1558, 0.1227, 0.1663, 0.1612, 0.1772, 0.1747, 0.2004, 0.002648, 0.001028, 0.08616, 0.09924, 0.1292, 0.1109, 0.0553, 0.04091, 0.05259, 0.03931, 0.8191, 0.5023, 0.1371, 0.7908, 0.2864, 0.2257, 0.1654, 0.1979, 0.8857, 0.8978, 0.8702, 0.8403, 0.9251, 0.9029, 0.9481, 0.9544, 0.8715, 0.8771, 0.8488, 0.8319, 0.8407, 0.8023, 0.8317, 0.8582, 0.9962, 1.0, 1.003, 1.001, 0.9935, 0.9693, 0.9704, 0.9931, 0.1367, 0.1171, 0.1417, 0.1828, 0.003975, 0.1663, 0.1604, 0.1882, 0.2053, 0.1984, 0.235, 0.2054, 0.1806, 0.03054, 0.03092, 0.03588, 0.1816, 0.2412, 0.1888, 0.001622, 0.2176, 0.9684, 0.9962, 0.9826, 1.002, 0.856, 0.7986, 0.85, 0.9803, 0.9415, 0.9311, 0.9593, 0.8204, 0.1836, 0.2351, 0.1747, 0.912, 0.03825, 0.04601, 0.05554, 0.05019, 0.2807]): _vg.add([_i], _w, 'REPLACE')
_vg = ob_cube.vertex_groups.new(name='Bone_3.1.l')
for _i, _w in zip([64, 65, 66, 67, 68, 69, 70, 71, 72, 73, 74, 75, 76, 77, 78, 79, 80, 81, 82, 83, 96, 97, 98, 99, 100, 101, 102, 103, 105, 107, 108, 109, 110, 111, 248, 249, 250, 251, 252, 253, 254, 255, 256, 257, 258, 259, 260, 261, 262, 263, 264, 265, 266, 267, 268, 269, 270, 271, 272, 273, 274, 275, 276, 277, 278, 279, 280, 281, 282, 283, 288, 289, 291, 308, 309, 310, 311, 312, 313, 314, 315, 316, 317, 318, 319, 320, 321, 322, 323, 325, 327, 328, 329, 330, 331, 332, 333, 334, 335, 341, 342, 343, 368, 369, 370, 371, 374, 375, 380, 381, 395, 397, 400, 401, 403, 405, 407, 408, 421, 422, 423, 425, 426, 427, 428, 429, 430, 431, 432, 433, 434, 435, 436, 437, 446, 447, 450, 451, 452, 453, 454, 455, 456, 457, 458, 459, 460, 461, 462, 463, 464, 465, 466, 590, 591, 592, 661, 662, 663, 664, 789, 790, 791, 795, 799, 801, 804, 920, 921, 958, 1014, 1016, 1018, 1020], [0.545, 0.5808, 0.5948, 0.6214, 0.615, 0.6091, 0.5905, 0.5904, 0.4292, 0.6385, 0.9729, 0.9087, 0.7075, 0.6911, 0.6905, 0.6559, 0.4133, 0.1035, 0.5262, 0.1893, 0.3397, 0.2742, 0.2908, 0.2401, 0.2994, 0.2975, 0.3076, 0.3142, 0.02553, 0.04001, 0.1645, 0.1584, 0.1382, 0.1285, 0.5581, 0.5996, 0.6162, 0.561, 0.5556, 0.5822, 0.7223, 0.5749, 0.5415, 0.6072, 0.6842, 0.6156, 0.7331, 0.6003, 0.5843, 0.6438, 0.8383, 0.8122, 0.9142, 0.573, 0.704, 0.7044, 0.669, 0.6663, 0.6297, 0.6269, 0.6501, 0.6519, 0.2046, 0.4921, 0.7864, 0.063, 0.5435, 0.6551, 0.7239, 0.6511, 0.05575, 0.05547, 0.001593, 0.3137, 0.2494, 0.2608, 0.326, 0.3333, 0.3062, 0.1514, 0.3258, 0.3542, 0.3047, 0.1257, 0.2958, 0.09471, 0.3012, 0.3161, 0.2104, 0.03614, 0.03092, 0.1638, 0.1518, 0.1289, 0.1495, 0.2446, 0.2661, 0.2446, 0.2573, 0.0444, 0.05363, 0.01254, 0.1388, 0.1547, 0.0556, 0.0864, 0.1621, 0.7675, 0.7824, 0.2483, 0.02667, 0.001329, 0.09609, 0.7017, 0.0839, 0.7228, 0.08168, 0.1669, 0.05264, 0.0001123, 0.03534, 0.2612, 0.2487, 0.2408, 0.1188, 0.2599, 0.1799, 0.316, 0.1006, 0.3117, 0.1754, 0.35, 0.0198, 0.3464, 0.03659, 0.02068, 0.7036, 0.574, 0.7011, 0.04149, 0.6434, 0.6554, 0.6412, 0.7339, 0.6224, 0.6989, 0.5706, 0.7229, 0.5844, 0.6597, 0.5429, 0.5908, 0.552, 0.01677, 0.0001654, 0.01384, 0.006013, 0.04174, 0.1105, 0.1215, 0.005169, 0.02611, 0.005833, 0.008399, 0.05629, 0.01072, 0.02927, 0.09922, 0.1144, 0.0007482, 0.006898, 0.01399, 0.02995, 0.04143]): _vg.add([_i], _w, 'REPLACE')
_vg = ob_cube.vertex_groups.new(name='Bone_3.2.l')
for _i, _w in zip([68, 69, 70, 71, 76, 77, 78, 79, 80, 81, 82, 83, 84, 85, 86, 87, 88, 89, 90, 91, 92, 93, 94, 95, 109, 110, 111, 116, 117, 118, 119, 120, 121, 122, 123, 257, 259, 261, 262, 268, 269, 270, 271, 272, 273, 274, 275, 276, 277, 278, 279, 280, 281, 282, 283, 284, 285, 286, 287, 288, 289, 290, 291, 292, 293, 294, 295, 296, 297, 298, 299, 300, 301, 302, 303, 304, 305, 306, 307, 330, 331, 344, 345, 346, 347, 348, 349, 350, 351, 352, 353, 354, 355, 356, 357, 358, 359, 364, 365, 366, 367, 409, 411, 413, 414, 415, 416, 417, 418, 419, 420, 424, 438, 439, 440, 441, 442, 443, 444, 445, 446, 447, 448, 449, 450, 451, 452, 453, 454, 455, 456, 458, 465], [0.02435, 0.02814, 0.03614, 0.03003, 0.1127, 0.1239, 0.1516, 0.1777, 0.5846, 0.8934, 0.4737, 0.8109, 0.872, 0.8407, 0.8677, 0.8263, 0.8385, 0.8226, 0.8251, 0.7993, 0.9931, 0.9899, 1.002, 1.004, 0.003113, 0.002057, 0.02383, 0.2548, 0.3184, 0.2321, 0.2886, 0.3091, 0.337, 0.3062, 0.33, 0.02635, 0.02536, 0.03295, 0.03376, 0.1126, 0.1281, 0.1739, 0.1514, 0.08283, 0.06681, 0.07349, 0.062, 0.792, 0.5075, 0.2136, 0.9362, 0.4292, 0.296, 0.2238, 0.3174, 0.8602, 0.8763, 0.8487, 0.8124, 0.938, 0.9308, 0.9547, 0.9572, 0.8334, 0.8393, 0.8116, 0.7944, 0.8, 0.7637, 0.7937, 0.8184, 0.9938, 1.0, 1.004, 1.0, 0.9907, 0.9597, 0.9595, 0.9897, 0.009608, 0.009703, 0.2814, 0.231, 0.2574, 0.3249, 0.001556, 0.06486, 0.07175, 0.03959, 0.3208, 0.2941, 0.3175, 0.3482, 0.3495, 0.3881, 0.3844, 0.3425, 0.0006814, 0.08402, 0.08413, 0.002853, 0.09007, 0.05184, 0.3326, 0.4059, 0.3584, 0.05498, 0.01139, 0.06949, 0.05921, 0.3696, 0.03022, 0.957, 0.9941, 0.9758, 1.002, 0.8171, 0.7577, 0.8102, 0.9742, 0.9461, 0.9428, 0.9638, 0.7809, 0.2439, 0.3985, 0.2569, 0.9461, 0.06288, 0.06636, 0.08019, 0.07495, 0.3704]): _vg.add([_i], _w, 'REPLACE')
_vg = ob_cube.vertex_groups.new(name='Bone_3.1.r')
for _i, _w in zip([65, 66, 67, 248, 249, 250, 254, 258, 260, 263, 401, 457, 459, 461, 463, 589, 590, 591, 592, 593, 594, 595, 596, 597, 598, 599, 600, 601, 602, 603, 604, 605, 606, 607, 608, 621, 622, 623, 624, 625, 626, 627, 628, 630, 632, 633, 634, 635, 636, 661, 662, 663, 664, 789, 790, 791, 792, 793, 794, 795, 796, 797, 798, 799, 800, 801, 802, 803, 804, 805, 806, 807, 808, 809, 810, 811, 812, 813, 814, 815, 816, 817, 818, 819, 820, 821, 822, 823, 824, 829, 830, 832, 849, 850, 851, 852, 853, 854, 855, 856, 857, 858, 859, 860, 861, 862, 863, 864, 866, 868, 869, 870, 871, 872, 873, 874, 875, 876, 882, 883, 884, 909, 910, 911, 912, 920, 921, 931, 932, 937, 938, 952, 954, 957, 958, 960, 962, 964, 965, 978, 979, 980, 982, 983, 984, 985, 986, 987, 988, 989, 990, 991, 992, 993, 994, 1003, 1004, 1007, 1008, 1009, 1010, 1011, 1012, 1013, 1014, 1015, 1016, 1017, 1018, 1019, 1020, 1021, 1022, 1023], [0.01677, 0.0001654, 0.01384, 0.005169, 0.02611, 0.005833, 0.008399, 0.05629, 0.01072, 0.02927, 0.0007482, 0.006898, 0.01399, 0.02995, 0.04143, 0.545, 0.5808, 0.5948, 0.6214, 0.615, 0.6091, 0.5905, 0.5904, 0.4292, 0.6385, 0.9729, 0.9087, 0.7075, 0.6911, 0.6905, 0.6559, 0.4133, 0.1035, 0.5262, 0.1893, 0.3397, 0.2742, 0.2908, 0.2401, 0.2994, 0.2975, 0.3076, 0.3142, 0.02553, 0.04001, 0.1645, 0.1584, 0.1382, 0.1285, 0.006013, 0.04174, 0.1105, 0.1215, 0.5581, 0.5996, 0.6162, 0.561, 0.5556, 0.5822, 0.7223, 0.5749, 0.5415, 0.6072, 0.6842, 0.6156, 0.7331, 0.6003, 0.5843, 0.6438, 0.8383, 0.8122, 0.9142, 0.573, 0.704, 0.7044, 0.669, 0.6663, 0.6297, 0.6269, 0.6501, 0.6519, 0.2046, 0.4921, 0.7864, 0.063, 0.5435, 0.6551, 0.7239, 0.6511, 0.05575, 0.05547, 0.001593, 0.3137, 0.2494, 0.2608, 0.326, 0.3333, 0.3062, 0.1514, 0.3258, 0.3542, 0.3047, 0.1257, 0.2958, 0.09471, 0.3012, 0.3161, 0.2104, 0.03614, 0.03092, 0.1638, 0.1518, 0.1289, 0.1495, 0.2446, 0.2661, 0.2446, 0.2573, 0.0444, 0.05363, 0.01254, 0.1388, 0.1547, 0.0556, 0.0864, 0.09922, 0.1144, 0.1621, 0.7675, 0.7824, 0.2483, 0.02667, 0.001329, 0.09609, 0.7017, 0.0839, 0.7228, 0.08168, 0.1669, 0.05264, 0.0001123, 0.03534, 0.2612, 0.2487, 0.2408, 0.1188, 0.2599, 0.1799, 0.316, 0.1006, 0.3117, 0.1754, 0.35, 0.0198, 0.3464, 0.03659, 0.02068, 0.7036, 0.574, 0.7011, 0.04149, 0.6434, 0.6554, 0.6412, 0.7339, 0.6224, 0.6989, 0.5706, 0.7229, 0.5844, 0.6597, 0.5429, 0.5908, 0.552]): _vg.add([_i], _w, 'REPLACE')
_vg = ob_cube.vertex_groups.new(name='Bone_3.2.r')
for _i, _w in zip([593, 594, 595, 596, 601, 602, 603, 604, 605, 606, 607, 608, 609, 610, 611, 612, 613, 614, 615, 616, 617, 618, 619, 620, 634, 635, 636, 641, 642, 643, 644, 645, 646, 647, 648, 798, 800, 802, 803, 809, 810, 811, 812, 813, 814, 815, 816, 817, 818, 819, 820, 821, 822, 823, 824, 825, 826, 827, 828, 829, 830, 831, 832, 833, 834, 835, 836, 837, 838, 839, 840, 841, 842, 843, 844, 845, 846, 847, 848, 871, 872, 885, 886, 887, 888, 889, 890, 891, 892, 893, 894, 895, 896, 897, 898, 899, 900, 905, 906, 907, 908, 966, 968, 970, 971, 972, 973, 974, 975, 976, 977, 981, 995, 996, 997, 998, 999, 1000, 1001, 1002, 1003, 1004, 1005, 1006, 1007, 1008, 1009, 1010, 1011, 1012, 1013, 1015, 1022], [0.02435, 0.02814, 0.03614, 0.03003, 0.1127, 0.1239, 0.1516, 0.1777, 0.5846, 0.8934, 0.4737, 0.8109, 0.872, 0.8407, 0.8677, 0.8263, 0.8385, 0.8226, 0.8251, 0.7993, 0.9931, 0.9899, 1.002, 1.004, 0.003113, 0.002057, 0.02383, 0.2548, 0.3184, 0.2321, 0.2886, 0.3091, 0.337, 0.3062, 0.33, 0.02635, 0.02536, 0.03295, 0.03376, 0.1126, 0.1281, 0.1739, 0.1514, 0.08283, 0.06681, 0.07349, 0.062, 0.792, 0.5075, 0.2136, 0.9362, 0.4292, 0.296, 0.2238, 0.3174, 0.8602, 0.8763, 0.8487, 0.8124, 0.938, 0.9308, 0.9547, 0.9572, 0.8334, 0.8393, 0.8116, 0.7944, 0.8, 0.7637, 0.7937, 0.8184, 0.9938, 1.0, 1.004, 1.0, 0.9907, 0.9597, 0.9595, 0.9897, 0.009608, 0.009703, 0.2814, 0.231, 0.2574, 0.3249, 0.001556, 0.06486, 0.07175, 0.03959, 0.3208, 0.2941, 0.3175, 0.3482, 0.3495, 0.3881, 0.3844, 0.3425, 0.0006814, 0.08402, 0.08413, 0.002853, 0.09007, 0.05184, 0.3326, 0.4059, 0.3584, 0.05498, 0.01139, 0.06949, 0.05921, 0.3696, 0.03022, 0.957, 0.9941, 0.9758, 1.002, 0.8171, 0.7577, 0.8102, 0.9742, 0.9461, 0.9428, 0.9638, 0.7809, 0.2439, 0.3985, 0.2569, 0.9461, 0.06288, 0.06636, 0.08019, 0.07495, 0.3704]): _vg.add([_i], _w, 'REPLACE')
_vg = ob_cube.vertex_groups.new(name='Bone_4.1.l')
for _i, _w in zip([96, 97, 98, 99, 100, 101, 102, 103, 104, 105, 106, 107, 108, 109, 110, 111, 112, 113, 114, 308, 309, 310, 311, 312, 313, 314, 315, 316, 317, 318, 319, 320, 321, 322, 323, 324, 325, 326, 327, 328, 329, 330, 331, 332, 333, 334, 335, 336, 337, 338, 340, 341, 342, 343, 368, 369, 378, 379, 382, 385, 396, 398, 400, 402, 408, 421, 422, 423, 425, 426, 427, 428, 429, 430, 431, 432, 433, 434, 435, 436, 437, 622, 666, 667, 668, 850, 855, 859, 861, 864, 923, 924, 936, 939, 942, 955, 985, 987, 989, 991], [0.5679, 0.6055, 0.6134, 0.6459, 0.6038, 0.6, 0.5814, 0.5829, 0.4056, 0.6345, 0.936, 0.8591, 0.641, 0.6169, 0.6102, 0.5658, 0.1966, 0.05327, 0.4474, 0.5821, 0.6289, 0.636, 0.5814, 0.5719, 0.5988, 0.7115, 0.5862, 0.556, 0.5967, 0.6589, 0.6055, 0.7259, 0.5912, 0.5761, 0.6275, 0.8274, 0.808, 0.8965, 0.5686, 0.6362, 0.6312, 0.5857, 0.5808, 0.5901, 0.5975, 0.6121, 0.6188, 0.1133, 0.4488, 0.08248, 0.393, 0.486, 0.6004, 0.5381, 0.05089, 0.08118, 0.1596, 0.8805, 0.2764, 0.9283, 0.977, 0.805, 0.0291, 0.7198, 0.07603, 0.558, 0.4658, 0.5841, 0.6118, 0.6204, 0.6021, 0.7246, 0.5878, 0.6862, 0.5873, 0.7164, 0.5977, 0.6404, 0.5581, 0.4131, 0.5656, 2.523e-05, 0.07502, 0.4291, 0.4921, 0.0003569, 0.006512, 0.05608, 0.008277, 0.02971, 0.4646, 0.4888, 0.05165, 0.01745, 0.04394, 0.07804, 0.005328, 0.01353, 0.02684, 0.04405]): _vg.add([_i], _w, 'REPLACE')
_vg = ob_cube.vertex_groups.new(name='Bone_4.2.l')
for _i, _w in zip([100, 101, 102, 103, 108, 109, 110, 111, 112, 113, 114, 115, 116, 117, 118, 119, 120, 121, 122, 123, 124, 125, 126, 127, 312, 313, 315, 316, 317, 319, 321, 322, 328, 329, 330, 331, 332, 333, 334, 335, 336, 337, 338, 339, 340, 341, 342, 343, 344, 345, 346, 347, 348, 349, 350, 351, 352, 353, 354, 355, 356, 357, 358, 359, 360, 361, 362, 363, 364, 365, 366, 367, 409, 410, 411, 412, 413, 414, 415, 416, 417, 418, 419, 420, 421, 422, 423, 424, 425, 426, 427, 429, 431, 433, 435, 436, 437], [0.05905, 0.06152, 0.07272, 0.06693, 0.1612, 0.1896, 0.2176, 0.2621, 0.7983, 0.9402, 0.5525, 0.9855, 0.7495, 0.685, 0.7698, 0.7141, 0.6911, 0.6632, 0.694, 0.6702, 0.9821, 0.9768, 1.004, 1.008, 0.0292, 0.01986, 0.02727, 0.03702, 0.06208, 0.05926, 0.06745, 0.07112, 0.166, 0.1841, 0.2485, 0.2324, 0.1323, 0.105, 0.1103, 0.09194, 0.8793, 0.5502, 0.9178, 0.9891, 0.5747, 0.4531, 0.3318, 0.4204, 0.7226, 0.7717, 0.7448, 0.6783, 0.958, 0.9306, 0.937, 0.9615, 0.6795, 0.7061, 0.6827, 0.652, 0.6516, 0.613, 0.6165, 0.6586, 0.9832, 0.9992, 1.008, 0.9999, 0.9747, 0.916, 0.9159, 0.9736, 0.91, 0.9812, 0.9482, 1.004, 0.6685, 0.5951, 0.6426, 0.9451, 0.955, 0.9304, 0.952, 0.6315, 0.3752, 0.5003, 0.3609, 0.9523, 0.09557, 0.0983, 0.1241, 0.1204, 0.02349, 0.02276, 0.03502, 0.5406, 0.03217]): _vg.add([_i], _w, 'REPLACE')
_vg = ob_cube.vertex_groups.new(name='Bone_4.1.r')
for _i, _w in zip([97, 309, 314, 318, 320, 323, 379, 382, 385, 398, 428, 430, 432, 434, 621, 622, 623, 624, 625, 626, 627, 628, 629, 630, 631, 632, 633, 634, 635, 636, 637, 638, 639, 666, 667, 668, 849, 850, 851, 852, 853, 854, 855, 856, 857, 858, 859, 860, 861, 862, 863, 864, 865, 866, 867, 868, 869, 870, 871, 872, 873, 874, 875, 876, 877, 878, 879, 881, 882, 883, 884, 909, 910, 923, 924, 935, 936, 939, 942, 953, 955, 957, 959, 965, 978, 979, 980, 982, 983, 984, 985, 986, 987, 988, 989, 990, 991, 992, 993, 994], [2.522e-05, 0.0003569, 0.006512, 0.05608, 0.008277, 0.02971, 0.05165, 0.01745, 0.04394, 0.07804, 0.005328, 0.01353, 0.02684, 0.04405, 0.5679, 0.6055, 0.6134, 0.6459, 0.6038, 0.6, 0.5814, 0.5829, 0.4056, 0.6345, 0.936, 0.8591, 0.641, 0.6169, 0.6102, 0.5658, 0.1966, 0.05327, 0.4474, 0.07502, 0.4291, 0.4921, 0.5821, 0.6289, 0.636, 0.5814, 0.5719, 0.5988, 0.7115, 0.5862, 0.556, 0.5967, 0.6589, 0.6055, 0.7259, 0.5912, 0.5761, 0.6275, 0.8274, 0.808, 0.8965, 0.5686, 0.6362, 0.6312, 0.5857, 0.5808, 0.5901, 0.5975, 0.6121, 0.6188, 0.1133, 0.4488, 0.08248, 0.393, 0.486, 0.6004, 0.5381, 0.05089, 0.08118, 0.4646, 0.4888, 0.1596, 0.8805, 0.2764, 0.9283, 0.977, 0.805, 0.0291, 0.7198, 0.07603, 0.558, 0.4658, 0.5841, 0.6118, 0.6204, 0.6021, 0.7246, 0.5878, 0.6862, 0.5873, 0.7164, 0.5977, 0.6404, 0.5581, 0.4131, 0.5656]): _vg.add([_i], _w, 'REPLACE')
_vg = ob_cube.vertex_groups.new(name='Bone_4.2.r')
for _i, _w in zip([625, 626, 627, 628, 633, 634, 635, 636, 637, 638, 639, 640, 641, 642, 643, 644, 645, 646, 647, 648, 649, 650, 651, 652, 853, 854, 856, 857, 858, 860, 862, 863, 869, 870, 871, 872, 873, 874, 875, 876, 877, 878, 879, 880, 881, 882, 883, 884, 885, 886, 887, 888, 889, 890, 891, 892, 893, 894, 895, 896, 897, 898, 899, 900, 901, 902, 903, 904, 905, 906, 907, 908, 966, 967, 968, 969, 970, 971, 972, 973, 974, 975, 976, 977, 978, 979, 980, 981, 982, 983, 984, 986, 988, 990, 992, 993, 994], [0.05905, 0.06152, 0.07272, 0.06693, 0.1612, 0.1896, 0.2176, 0.2621, 0.7983, 0.9402, 0.5525, 0.9855, 0.7495, 0.685, 0.7698, 0.7141, 0.6911, 0.6632, 0.694, 0.6702, 0.9821, 0.9768, 1.004, 1.008, 0.0292, 0.01986, 0.02727, 0.03702, 0.06208, 0.05926, 0.06745, 0.07112, 0.166, 0.1841, 0.2485, 0.2324, 0.1323, 0.105, 0.1103, 0.09194, 0.8793, 0.5502, 0.9178, 0.9891, 0.5747, 0.4531, 0.3318, 0.4204, 0.7226, 0.7717, 0.7448, 0.6783, 0.958, 0.9306, 0.937, 0.9615, 0.6795, 0.7061, 0.6827, 0.652, 0.6516, 0.613, 0.6165, 0.6586, 0.9832, 0.9992, 1.008, 0.9999, 0.9747, 0.916, 0.9159, 0.9736, 0.91, 0.9812, 0.9482, 1.004, 0.6685, 0.5951, 0.6426, 0.9451, 0.955, 0.9304, 0.952, 0.6315, 0.3752, 0.5003, 0.3609, 0.9523, 0.09557, 0.0983, 0.1241, 0.1204, 0.02349, 0.02276, 0.03502, 0.5406, 0.03217]): _vg.add([_i], _w, 'REPLACE')
_m = ob_cube.modifiers.new('Armature', 'ARMATURE')
_m.object = ob_armature

# ---- collection membership
col_collection_1.objects.link(ob_armature)
col_collection_1.objects.link(ob_cube)

# ---- scene / render settings (as saved in the file)
scene.frame_start = 1; scene.frame_end = 250; scene.frame_set(213)
scene.render.engine = 'BLENDER_EEVEE_NEXT'
scene.render.resolution_percentage = 50
scene.render.dither_intensity = 0.0
scene.cycles.use_denoising = False
scene.cycles.samples = 128
scene.cycles.sampling_pattern = 'TABULATED_SOBOL'
scene.cycles.light_sampling_threshold = 0.0
scene.cycles.use_adaptive_sampling = False
scene.cycles.use_light_tree = False
scene.cycles.blur_glossy = 0.0
scene.cycles.sample_clamp_indirect = 0.0
scene.view_settings.view_transform = 'Standard'
bpy.context.view_layer.update()

# ---- added for rendering (the .blend has no active camera and no usable light): camera, sun
cam_auto = bpy.data.cameras.new('AutoCamera')
cam_auto.lens = 50.0
cam_auto.sensor_width = 36.0
cam_auto.clip_end = 1000.0
ob_auto_camera = bpy.data.objects.new('AutoCamera', cam_auto)
scene.collection.objects.link(ob_auto_camera)
ob_auto_camera.location = (23.8075, -32.5434, 20.5141)
ob_auto_camera.rotation_euler = (1.09748, -7.21219e-08, 0.694738)
scene.camera = ob_auto_camera
light_auto_sun = bpy.data.lights.new('AutoSun', 'SUN')
light_auto_sun.energy = 3.0
light_auto_sun.angle = 0.0523599
ob_auto_sun = bpy.data.objects.new('AutoSun', light_auto_sun)
scene.collection.objects.link(ob_auto_sun)
ob_auto_sun.rotation_euler = (0.872665, 0.174533, 0.523599)
bpy.context.view_layer.update()

